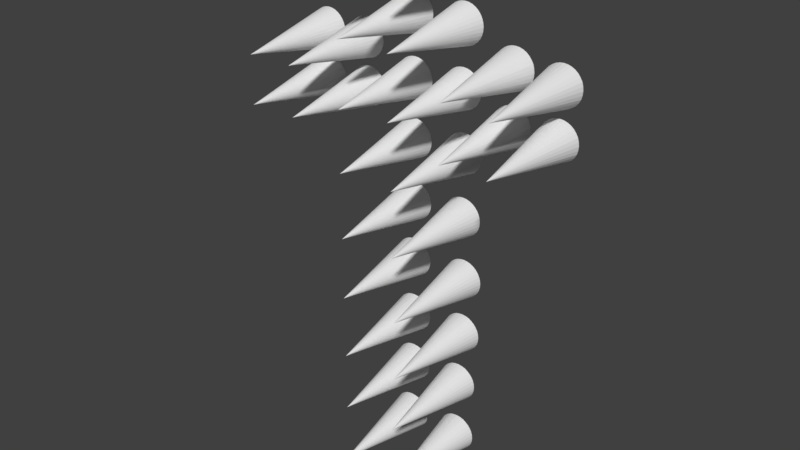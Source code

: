# Source: bodlje_za_krst.blend  (saved by Blender 2.79.0; exported with 4.5.12 LTS)
import bpy
from mathutils import Matrix  # noqa: F401  (used for matrix-valued properties, if any)

bpy.ops.wm.read_factory_settings(use_empty=True)
scene = bpy.context.scene
scene.name = 'Scene'

# ---- collections
col_collection_1 = bpy.data.collections.new('Collection 1'); scene.collection.children.link(col_collection_1)

# ---- materials (node trees are filled in below, after node groups)
mat_material_004 = bpy.data.materials.new('Material.004')
mat_material_004.alpha_threshold = 0.0
mat_material_004.use_transparent_shadow = False
mat_material_004.roughness = 0.5
mat_material_004.specular_intensity = 0.5743

# ---- material node trees

# ---- world
world_world = bpy.data.worlds.new('World'); scene.world = world_world
world_world.color = (0.05088, 0.05088, 0.05088)
world_world.use_sun_shadow = False
world_world.sun_shadow_jitter_overblur = 0.0
world_world.cycles.sampling_method = 'MANUAL'

# ---- meshes
me_cone_023 = bpy.data.meshes.new('Cone.023')
me_cone_023.from_pydata([(0.0, 1.0, -1.0), (0.0, 0.0, 1.0), (0.1951, 0.9808, -1.0), (0.3827, 0.9239, -1.0), (0.5556, 0.8315, -1.0), (0.7071, 0.7071, -1.0), (0.8315, 0.5556, -1.0), (0.9239, 0.3827, -1.0), (0.9808, 0.1951, -1.0), (1.0, 7.55e-08, -1.0), (0.9808, -0.1951, -1.0), (0.9239, -0.3827, -1.0), (0.8315, -0.5556, -1.0), (0.7071, -0.7071, -1.0), (0.5556, -0.8315, -1.0), (0.3827, -0.9239, -1.0), (0.1951, -0.9808, -1.0), (-3.258e-07, -1.0, -1.0), (-0.1951, -0.9808, -1.0), (-0.3827, -0.9239, -1.0), (-0.5556, -0.8315, -1.0), (-0.7071, -0.7071, -1.0), (-0.8315, -0.5556, -1.0), (-0.9239, -0.3827, -1.0), (-0.9808, -0.1951, -1.0), (-1.0, 9.656e-07, -1.0), (-0.9808, 0.1951, -1.0), (-0.9239, 0.3827, -1.0), (-0.8315, 0.5556, -1.0), (-0.7071, 0.7071, -1.0), (-0.5556, 0.8315, -1.0), (-0.3827, 0.9239, -1.0), (-0.1951, 0.9808, -1.0), (2.379, 3.385, -1.009), (2.379, 2.385, 0.9912), (2.574, 3.365, -1.009), (2.762, 3.308, -1.009), (2.935, 3.216, -1.009), (3.086, 3.092, -1.009), (3.21, 2.94, -1.009), (3.303, 2.767, -1.009), (3.36, 2.58, -1.009), (3.379, 2.385, -1.009), (3.36, 2.19, -1.009), (3.303, 2.002, -1.009), (3.21, 1.829, -1.009), (3.086, 1.677, -1.009), (2.935, 1.553, -1.009), (2.762, 1.461, -1.009), (2.574, 1.404, -1.009), (2.379, 1.385, -1.009), (2.184, 1.404, -1.009), (1.996, 1.461, -1.009), (1.823, 1.553, -1.009), (1.672, 1.678, -1.009), (1.547, 1.829, -1.009), (1.455, 2.002, -1.009), (1.398, 2.19, -1.009), (1.379, 2.385, -1.009), (1.398, 2.58, -1.009), (1.455, 2.767, -1.009), (1.547, 2.94, -1.009), (1.672, 3.092, -1.009), (1.823, 3.216, -1.009), (1.996, 3.308, -1.009), (2.184, 3.365, -1.009), (-9.537e-07, 3.385, -1.009), (-9.537e-07, 2.385, 0.9912), (0.1951, 3.365, -1.009), (0.3827, 3.308, -1.009), (0.5556, 3.216, -1.009), (0.7071, 3.092, -1.009), (0.8315, 2.94, -1.009), (0.9239, 2.767, -1.009), (0.9808, 2.58, -1.009), (1.0, 2.385, -1.009), (0.9808, 2.19, -1.009), (0.9239, 2.002, -1.009), (0.8315, 1.829, -1.009), (0.7071, 1.677, -1.009), (0.5556, 1.553, -1.009), (0.3827, 1.461, -1.009), (0.1951, 1.404, -1.009), (-1.28e-06, 1.385, -1.009), (-0.1951, 1.404, -1.009), (-0.3827, 1.461, -1.009), (-0.5556, 1.553, -1.009), (-0.7071, 1.678, -1.009), (-0.8315, 1.829, -1.009), (-0.9239, 2.002, -1.009), (-0.9808, 2.19, -1.009), (-1.0, 2.385, -1.009), (-0.9808, 2.58, -1.009), (-0.9239, 2.767, -1.009), (-0.8315, 2.94, -1.009), (-0.7071, 3.092, -1.009), (-0.5556, 3.216, -1.009), (-0.3827, 3.308, -1.009), (-0.1951, 3.365, -1.009), (2.488, 1.0, -1.0), (2.488, 4.768e-07, 1.0), (2.683, 0.9808, -1.0), (2.871, 0.9239, -1.0), (3.043, 0.8315, -1.0), (3.195, 0.7071, -1.0), (3.319, 0.5556, -1.0), (3.412, 0.3827, -1.0), (3.469, 0.1951, -1.0), (3.488, 5.523e-07, -1.0), (3.469, -0.1951, -1.0), (3.412, -0.3827, -1.0), (3.319, -0.5556, -1.0), (3.195, -0.7071, -1.0), (3.043, -0.8315, -1.0), (2.871, -0.9239, -1.0), (2.683, -0.9808, -1.0), (2.488, -1.0, -1.0), (2.293, -0.9808, -1.0), (2.105, -0.9239, -1.0), (1.932, -0.8315, -1.0), (1.781, -0.7071, -1.0), (1.656, -0.5556, -1.0), (1.564, -0.3827, -1.0), (1.507, -0.1951, -1.0), (1.488, 1.442e-06, -1.0), (1.507, 0.1951, -1.0), (1.564, 0.3827, -1.0), (1.656, 0.5556, -1.0), (1.781, 0.7071, -1.0), (1.932, 0.8315, -1.0), (2.105, 0.9239, -1.0), (2.293, 0.9808, -1.0), (13.07, 3.441, -1.009), (13.07, 2.441, 0.991), (13.27, 3.421, -1.009), (13.45, 3.364, -1.009), (13.63, 3.272, -1.009), (13.78, 3.148, -1.009), (13.9, 2.996, -1.009), (14.0, 2.823, -1.009), (14.05, 2.636, -1.009), (14.07, 2.441, -1.009), (14.05, 2.245, -1.009), (14.0, 2.058, -1.009), (13.9, 1.885, -1.009), (13.78, 1.733, -1.009), (13.63, 1.609, -1.009), (13.45, 1.517, -1.009), (13.27, 1.46, -1.009), (13.07, 1.441, -1.009), (12.88, 1.46, -1.009), (12.69, 1.517, -1.009), (12.52, 1.609, -1.009), (12.36, 1.733, -1.009), (12.24, 1.885, -1.009), (12.15, 2.058, -1.009), (12.09, 2.245, -1.009), (12.07, 2.441, -1.009), (12.09, 2.636, -1.009), (12.15, 2.823, -1.009), (12.24, 2.996, -1.009), (12.36, 3.148, -1.009), (12.52, 3.272, -1.009), (12.69, 3.364, -1.009), (12.88, 3.421, -1.009), (13.07, 1.0, -1.0), (13.07, 4.768e-07, 1.0), (13.27, 0.9808, -1.0), (13.45, 0.9239, -1.0), (13.63, 0.8315, -1.0), (13.78, 0.7071, -1.0), (13.9, 0.5556, -1.0), (14.0, 0.3827, -1.0), (14.05, 0.1951, -1.0), (14.07, 5.523e-07, -1.0), (14.05, -0.1951, -1.0), (14.0, -0.3827, -1.0), (13.9, -0.5556, -1.0), (13.78, -0.7071, -1.0), (13.63, -0.8315, -1.0), (13.45, -0.9239, -1.0), (13.27, -0.9808, -1.0), (13.07, -1.0, -1.0), (12.88, -0.9808, -1.0), (12.69, -0.9239, -1.0), (12.52, -0.8315, -1.0), (12.36, -0.7071, -1.0), (12.24, -0.5556, -1.0), (12.15, -0.3827, -1.0), (12.09, -0.1951, -1.0), (12.07, 1.442e-06, -1.0), (12.09, 0.1951, -1.0), (12.15, 0.3827, -1.0), (12.24, 0.5556, -1.0), (12.36, 0.7071, -1.0), (12.52, 0.8315, -1.0), (12.69, 0.9239, -1.0), (12.88, 0.9808, -1.0), (10.68, 3.67, -1.01), (10.68, 2.67, 0.9901), (10.88, 3.651, -1.01), (11.07, 3.594, -1.01), (11.24, 3.502, -1.01), (11.39, 3.377, -1.01), (11.51, 3.226, -1.01), (11.61, 3.053, -1.01), (11.66, 2.865, -1.01), (11.68, 2.67, -1.01), (11.66, 2.475, -1.01), (11.61, 2.287, -1.01), (11.51, 2.115, -1.01), (11.39, 1.963, -1.01), (11.24, 1.839, -1.01), (11.07, 1.746, -1.01), (10.88, 1.689, -1.01), (10.68, 1.67, -1.01), (10.49, 1.689, -1.01), (10.3, 1.746, -1.01), (10.13, 1.839, -1.01), (9.976, 1.963, -1.01), (9.852, 2.115, -1.01), (9.76, 2.287, -1.01), (9.703, 2.475, -1.01), (9.683, 2.67, -1.01), (9.703, 2.865, -1.01), (9.76, 3.053, -1.01), (9.852, 3.226, -1.01), (9.976, 3.377, -1.01), (10.13, 3.502, -1.01), (10.3, 3.594, -1.01), (10.49, 3.651, -1.01), (10.68, 1.0, -1.0), (10.68, 4.768e-07, 1.0), (10.88, 0.9808, -1.0), (11.07, 0.9239, -1.0), (11.24, 0.8315, -1.0), (11.39, 0.7071, -1.0), (11.51, 0.5556, -1.0), (11.61, 0.3827, -1.0), (11.66, 0.1951, -1.0), (11.68, 5.523e-07, -1.0), (11.66, -0.1951, -1.0), (11.61, -0.3827, -1.0), (11.51, -0.5556, -1.0), (11.39, -0.7071, -1.0), (11.24, -0.8315, -1.0), (11.07, -0.9239, -1.0), (10.88, -0.9808, -1.0), (10.68, -1.0, -1.0), (10.49, -0.9808, -1.0), (10.3, -0.9239, -1.0), (10.13, -0.8315, -1.0), (9.976, -0.7071, -1.0), (9.852, -0.5556, -1.0), (9.76, -0.3827, -1.0), (9.703, -0.1951, -1.0), (9.683, 1.442e-06, -1.0), (9.703, 0.1951, -1.0), (9.76, 0.3827, -1.0), (9.852, 0.5556, -1.0), (9.976, 0.7071, -1.0), (10.13, 0.8315, -1.0), (10.3, 0.9239, -1.0), (10.49, 0.9808, -1.0), (8.004, 2.148, -1.004), (8.004, 1.148, 0.9958), (8.199, 2.129, -1.004), (8.387, 2.072, -1.004), (8.56, 1.98, -1.004), (8.711, 1.856, -1.004), (8.836, 1.704, -1.004), (8.928, 1.531, -1.004), (8.985, 1.344, -1.004), (9.004, 1.148, -1.004), (8.985, 0.9533, -1.004), (8.928, 0.7658, -1.004), (8.836, 0.5929, -1.004), (8.711, 0.4413, -1.004), (8.56, 0.317, -1.004), (8.387, 0.2246, -1.004), (8.199, 0.1677, -1.004), (8.004, 0.1484, -1.004), (7.809, 0.1677, -1.004), (7.622, 0.2246, -1.004), (7.449, 0.317, -1.004), (7.297, 0.4413, -1.004), (7.173, 0.5929, -1.004), (7.08, 0.7658, -1.004), (7.023, 0.9533, -1.004), (7.004, 1.148, -1.004), (7.023, 1.344, -1.004), (7.08, 1.531, -1.004), (7.173, 1.704, -1.004), (7.297, 1.856, -1.004), (7.449, 1.98, -1.004), (7.622, 2.072, -1.004), (7.809, 2.129, -1.004), (8.004, 5.112, -1.015), (8.004, 4.112, 0.9848), (8.199, 5.093, -1.015), (8.387, 5.036, -1.015), (8.56, 4.944, -1.015), (8.711, 4.819, -1.015), (8.836, 4.668, -1.015), (8.928, 4.495, -1.015), (8.985, 4.307, -1.015), (9.004, 4.112, -1.015), (8.985, 3.917, -1.015), (8.928, 3.729, -1.015), (8.836, 3.557, -1.015), (8.711, 3.405, -1.015), (8.56, 3.281, -1.015), (8.387, 3.188, -1.015), (8.199, 3.131, -1.015), (8.004, 3.112, -1.015), (7.809, 3.131, -1.015), (7.622, 3.188, -1.015), (7.449, 3.281, -1.015), (7.297, 3.405, -1.015), (7.173, 3.557, -1.015), (7.08, 3.729, -1.015), (7.023, 3.917, -1.015), (7.004, 4.112, -1.015), (7.023, 4.307, -1.015), (7.08, 4.495, -1.015), (7.173, 4.668, -1.015), (7.297, 4.819, -1.015), (7.449, 4.944, -1.015), (7.622, 5.036, -1.015), (7.809, 5.093, -1.015), (8.004, 8.422, -1.027), (8.004, 7.422, 0.9726), (8.199, 8.403, -1.027), (8.387, 8.346, -1.027), (8.56, 8.253, -1.027), (8.711, 8.129, -1.027), (8.836, 7.977, -1.027), (8.928, 7.805, -1.027), (8.985, 7.617, -1.027), (9.004, 7.422, -1.027), (8.985, 7.227, -1.027), (8.928, 7.039, -1.027), (8.836, 6.866, -1.027), (8.711, 6.715, -1.027), (8.56, 6.59, -1.027), (8.387, 6.498, -1.027), (8.199, 6.441, -1.027), (8.004, 6.422, -1.027), (7.809, 6.441, -1.027), (7.622, 6.498, -1.027), (7.449, 6.59, -1.027), (7.297, 6.715, -1.027), (7.173, 6.866, -1.027), (7.08, 7.039, -1.027), (7.023, 7.227, -1.027), (7.004, 7.422, -1.027), (7.023, 7.617, -1.027), (7.08, 7.805, -1.027), (7.173, 7.977, -1.027), (7.297, 8.129, -1.027), (7.449, 8.253, -1.027), (7.622, 8.346, -1.027), (7.809, 8.403, -1.027), (5.278, 8.422, -1.027), (5.278, 7.422, 0.9726), (5.473, 8.403, -1.027), (5.66, 8.346, -1.027), (5.833, 8.253, -1.027), (5.985, 8.129, -1.027), (6.109, 7.977, -1.027), (6.201, 7.805, -1.027), (6.258, 7.617, -1.027), (6.278, 7.422, -1.027), (6.258, 7.227, -1.027), (6.201, 7.039, -1.027), (6.109, 6.866, -1.027), (5.985, 6.715, -1.027), (5.833, 6.59, -1.027), (5.66, 6.498, -1.027), (5.473, 6.441, -1.027), (5.278, 6.422, -1.027), (5.082, 6.441, -1.027), (4.895, 6.498, -1.027), (4.722, 6.59, -1.027), (4.57, 6.715, -1.027), (4.446, 6.866, -1.027), (4.354, 7.039, -1.027), (4.297, 7.227, -1.027), (4.278, 7.422, -1.027), (4.297, 7.617, -1.027), (4.354, 7.805, -1.027), (4.446, 7.977, -1.027), (4.57, 8.129, -1.027), (4.722, 8.253, -1.027), (4.895, 8.346, -1.027), (5.082, 8.403, -1.027), (5.278, 5.169, -1.015), (5.278, 4.169, 0.9846), (5.473, 5.15, -1.015), (5.66, 5.093, -1.015), (5.833, 5.001, -1.015), (5.985, 4.877, -1.015), (6.109, 4.725, -1.015), (6.201, 4.552, -1.015), (6.258, 4.365, -1.015), (6.278, 4.169, -1.015), (6.258, 3.974, -1.015), (6.201, 3.787, -1.015), (6.109, 3.614, -1.015), (5.985, 3.462, -1.015), (5.833, 3.338, -1.015), (5.66, 3.246, -1.015), (5.473, 3.189, -1.015), (5.278, 3.169, -1.015), (5.082, 3.189, -1.015), (4.895, 3.246, -1.015), (4.722, 3.338, -1.015), (4.57, 3.462, -1.015), (4.446, 3.614, -1.015), (4.354, 3.787, -1.015), (4.297, 3.974, -1.015), (4.278, 4.169, -1.015), (4.297, 4.365, -1.015), (4.354, 4.552, -1.015), (4.446, 4.725, -1.015), (4.57, 4.877, -1.015), (4.722, 5.001, -1.015), (4.895, 5.093, -1.015), (5.082, 5.15, -1.015), (5.278, 2.058, -1.004), (5.278, 1.058, 0.9961), (5.473, 2.039, -1.004), (5.66, 1.982, -1.004), (5.833, 1.89, -1.004), (5.985, 1.765, -1.004), (6.109, 1.614, -1.004), (6.201, 1.441, -1.004), (6.258, 1.253, -1.004), (6.278, 1.058, -1.004), (6.258, 0.8631, -1.004), (6.201, 0.6755, -1.004), (6.109, 0.5026, -1.004), (5.985, 0.3511, -1.004), (5.833, 0.2267, -1.004), (5.66, 0.1343, -1.004), (5.473, 0.07743, -1.004), (5.278, 0.05822, -1.004), (5.082, 0.07743, -1.004), (4.895, 0.1343, -1.004), (4.722, 0.2267, -1.004), (4.57, 0.3511, -1.004), (4.446, 0.5026, -1.004), (4.354, 0.6755, -1.004), (4.297, 0.8631, -1.004), (4.278, 1.058, -1.004), (4.297, 1.253, -1.004), (4.354, 1.441, -1.004), (4.446, 1.614, -1.004), (4.57, 1.765, -1.004), (4.722, 1.89, -1.004), (4.895, 1.982, -1.004), (5.082, 2.039, -1.004), (5.278, -0.9262, -0.9929), (5.278, -1.926, 1.007), (5.473, -0.9454, -0.9929), (5.66, -1.002, -0.9929), (5.833, -1.095, -0.9929), (5.985, -1.219, -0.9929), (6.109, -1.371, -0.9929), (6.201, -1.544, -0.9929), (6.258, -1.731, -0.9929), (6.278, -1.926, -0.9929), (6.258, -2.121, -0.9929), (6.201, -2.309, -0.9929), (6.109, -2.482, -0.9929), (5.985, -2.633, -0.9929), (5.833, -2.758, -0.9929), (5.66, -2.85, -0.9929), (5.473, -2.907, -0.9929), (5.278, -2.926, -0.9929), (5.082, -2.907, -0.9929), (4.895, -2.85, -0.9929), (4.722, -2.758, -0.9929), (4.57, -2.633, -0.9929), (4.446, -2.482, -0.9929), (4.354, -2.309, -0.9929), (4.297, -2.121, -0.9929), (4.278, -1.926, -0.9929), (4.297, -1.731, -0.9929), (4.354, -1.544, -0.9929), (4.446, -1.371, -0.9929), (4.57, -1.219, -0.9929), (4.722, -1.095, -0.9929), (4.895, -1.002, -0.9929), (5.082, -0.9454, -0.9929), (8.175, -0.9262, -0.9929), (8.175, -1.926, 1.007), (8.37, -0.9454, -0.9929), (8.558, -1.002, -0.9929), (8.731, -1.095, -0.9929), (8.882, -1.219, -0.9929), (9.007, -1.371, -0.9929), (9.099, -1.544, -0.9929), (9.156, -1.731, -0.9929), (9.175, -1.926, -0.9929), (9.156, -2.121, -0.9929), (9.099, -2.309, -0.9929), (9.007, -2.482, -0.9929), (8.882, -2.633, -0.9929), (8.731, -2.758, -0.9929), (8.558, -2.85, -0.9929), (8.37, -2.907, -0.9929), (8.175, -2.926, -0.9929), (7.98, -2.907, -0.9929), (7.792, -2.85, -0.9929), (7.62, -2.758, -0.9929), (7.468, -2.633, -0.9929), (7.344, -2.482, -0.9929), (7.251, -2.309, -0.9929), (7.194, -2.121, -0.9929), (7.175, -1.926, -0.9929), (7.194, -1.731, -0.9929), (7.251, -1.544, -0.9929), (7.344, -1.371, -0.9929), (7.468, -1.219, -0.9929), (7.62, -1.095, -0.9929), (7.792, -1.002, -0.9929), (7.98, -0.9454, -0.9929), (8.175, -4.158, -0.981), (8.175, -5.158, 1.019), (8.37, -4.177, -0.981), (8.558, -4.234, -0.981), (8.731, -4.326, -0.981), (8.882, -4.451, -0.981), (9.007, -4.602, -0.981), (9.099, -4.775, -0.981), (9.156, -4.963, -0.981), (9.175, -5.158, -0.981), (9.156, -5.353, -0.981), (9.099, -5.54, -0.981), (9.007, -5.713, -0.981), (8.882, -5.865, -0.981), (8.731, -5.989, -0.981), (8.558, -6.082, -0.981), (8.37, -6.139, -0.981), (8.175, -6.158, -0.981), (7.98, -6.139, -0.981), (7.792, -6.082, -0.981), (7.62, -5.989, -0.981), (7.468, -5.865, -0.981), (7.344, -5.713, -0.981), (7.251, -5.54, -0.981), (7.194, -5.353, -0.981), (7.175, -5.158, -0.981), (7.194, -4.963, -0.981), (7.251, -4.775, -0.981), (7.344, -4.602, -0.981), (7.468, -4.451, -0.981), (7.62, -4.326, -0.981), (7.792, -4.234, -0.981), (7.98, -4.177, -0.981), (5.296, -4.158, -0.981), (5.296, -5.158, 1.019), (5.491, -4.177, -0.981), (5.679, -4.234, -0.981), (5.852, -4.326, -0.981), (6.003, -4.451, -0.981), (6.128, -4.602, -0.981), (6.22, -4.775, -0.981), (6.277, -4.963, -0.981), (6.296, -5.158, -0.981), (6.277, -5.353, -0.981), (6.22, -5.54, -0.981), (6.128, -5.713, -0.981), (6.003, -5.865, -0.981), (5.852, -5.989, -0.981), (5.679, -6.082, -0.981), (5.491, -6.139, -0.981), (5.296, -6.158, -0.981), (5.101, -6.139, -0.981), (4.914, -6.082, -0.981), (4.741, -5.989, -0.981), (4.589, -5.865, -0.981), (4.465, -5.713, -0.981), (4.372, -5.54, -0.981), (4.316, -5.353, -0.981), (4.296, -5.158, -0.981), (4.316, -4.963, -0.981), (4.372, -4.775, -0.981), (4.465, -4.602, -0.981), (4.589, -4.451, -0.981), (4.741, -4.326, -0.981), (4.914, -4.234, -0.981), (5.101, -4.177, -0.981), (5.296, -7.266, -0.9695), (5.296, -8.266, 1.031), (5.491, -7.285, -0.9695), (5.679, -7.342, -0.9695), (5.852, -7.435, -0.9695), (6.003, -7.559, -0.9695), (6.128, -7.71, -0.9695), (6.22, -7.883, -0.9695), (6.277, -8.071, -0.9695), (6.296, -8.266, -0.9695), (6.277, -8.461, -0.9695), (6.22, -8.649, -0.9695), (6.128, -8.822, -0.9695), (6.003, -8.973, -0.9695), (5.852, -9.098, -0.9695), (5.679, -9.19, -0.9695), (5.491, -9.247, -0.9695), (5.296, -9.266, -0.9695), (5.101, -9.247, -0.9695), (4.914, -9.19, -0.9695), (4.741, -9.098, -0.9695), (4.589, -8.973, -0.9695), (4.465, -8.822, -0.9695), (4.372, -8.649, -0.9695), (4.316, -8.461, -0.9695), (4.296, -8.266, -0.9695), (4.316, -8.071, -0.9695), (4.372, -7.883, -0.9695), (4.465, -7.71, -0.9695), (4.589, -7.559, -0.9695), (4.741, -7.435, -0.9695), (4.914, -7.342, -0.9695), (5.101, -7.285, -0.9695), (8.331, -7.403, -0.969), (8.331, -8.403, 1.031), (8.526, -7.422, -0.969), (8.713, -7.479, -0.969), (8.886, -7.572, -0.969), (9.038, -7.696, -0.969), (9.162, -7.848, -0.969), (9.254, -8.021, -0.969), (9.311, -8.208, -0.969), (9.331, -8.403, -0.969), (9.311, -8.598, -0.969), (9.254, -8.786, -0.969), (9.162, -8.959, -0.969), (9.038, -9.11, -0.969), (8.886, -9.235, -0.969), (8.713, -9.327, -0.969), (8.526, -9.384, -0.969), (8.331, -9.403, -0.969), (8.135, -9.384, -0.969), (7.948, -9.327, -0.969), (7.775, -9.235, -0.969), (7.623, -9.11, -0.969), (7.499, -8.959, -0.969), (7.407, -8.786, -0.969), (7.35, -8.598, -0.969), (7.331, -8.403, -0.969), (7.35, -8.208, -0.969), (7.407, -8.021, -0.969), (7.499, -7.848, -0.969), (7.623, -7.696, -0.969), (7.775, -7.572, -0.969), (7.948, -7.479, -0.969), (8.135, -7.422, -0.969), (8.331, -10.44, -0.9578), (8.331, -11.44, 1.042), (8.526, -10.46, -0.9578), (8.713, -10.51, -0.9578), (8.886, -10.61, -0.9578), (9.038, -10.73, -0.9578), (9.162, -10.88, -0.9578), (9.254, -11.05, -0.9578), (9.311, -11.24, -0.9578), (9.331, -11.44, -0.9578), (9.311, -11.63, -0.9578), (9.254, -11.82, -0.9578), (9.162, -11.99, -0.9578), (9.038, -12.14, -0.9578), (8.886, -12.27, -0.9578), (8.713, -12.36, -0.9578), (8.526, -12.42, -0.9578), (8.331, -12.44, -0.9578), (8.135, -12.42, -0.9578), (7.948, -12.36, -0.9578), (7.775, -12.27, -0.9578), (7.623, -12.14, -0.9578), (7.499, -11.99, -0.9578), (7.407, -11.82, -0.9578), (7.35, -11.63, -0.9578), (7.331, -11.44, -0.9578), (7.35, -11.24, -0.9578), (7.407, -11.05, -0.9578), (7.499, -10.88, -0.9578), (7.623, -10.73, -0.9578), (7.775, -10.61, -0.9578), (7.948, -10.51, -0.9578), (8.135, -10.46, -0.9578), (5.337, -10.44, -0.9578), (5.337, -11.44, 1.042), (5.532, -10.46, -0.9578), (5.72, -10.51, -0.9578), (5.893, -10.61, -0.9578), (6.044, -10.73, -0.9578), (6.169, -10.88, -0.9578), (6.261, -11.05, -0.9578), (6.318, -11.24, -0.9578), (6.337, -11.44, -0.9578), (6.318, -11.63, -0.9578), (6.261, -11.82, -0.9578), (6.169, -11.99, -0.9578), (6.044, -12.14, -0.9578), (5.893, -12.27, -0.9578), (5.72, -12.36, -0.9578), (5.532, -12.42, -0.9578), (5.337, -12.44, -0.9578), (5.142, -12.42, -0.9578), (4.955, -12.36, -0.9578), (4.782, -12.27, -0.9578), (4.63, -12.14, -0.9578), (4.506, -11.99, -0.9578), (4.413, -11.82, -0.9578), (4.357, -11.63, -0.9578), (4.337, -11.44, -0.9578), (4.357, -11.24, -0.9578), (4.413, -11.05, -0.9578), (4.506, -10.88, -0.9578), (4.63, -10.73, -0.9578), (4.782, -10.61, -0.9578), (4.955, -10.51, -0.9578), (5.142, -10.46, -0.9578), (5.337, -13.43, -0.9468), (5.337, -14.43, 1.053), (5.532, -13.45, -0.9468), (5.72, -13.5, -0.9468), (5.893, -13.6, -0.9468), (6.044, -13.72, -0.9468), (6.169, -13.87, -0.9468), (6.261, -14.04, -0.9468), (6.318, -14.23, -0.9468), (6.337, -14.43, -0.9468), (6.318, -14.62, -0.9468), (6.261, -14.81, -0.9468), (6.169, -14.98, -0.9468), (6.044, -15.13, -0.9468), (5.893, -15.26, -0.9468), (5.72, -15.35, -0.9468), (5.532, -15.41, -0.9468), (5.337, -15.43, -0.9468), (5.142, -15.41, -0.9468), (4.955, -15.35, -0.9468), (4.782, -15.26, -0.9468), (4.63, -15.13, -0.9468), (4.506, -14.98, -0.9468), (4.413, -14.81, -0.9468), (4.357, -14.62, -0.9468), (4.337, -14.43, -0.9468), (4.357, -14.23, -0.9468), (4.413, -14.04, -0.9468), (4.506, -13.87, -0.9468), (4.63, -13.72, -0.9468), (4.782, -13.6, -0.9468), (4.955, -13.5, -0.9468), (5.142, -13.45, -0.9468), (8.185, -13.43, -0.9468), (8.185, -14.43, 1.053), (8.38, -13.45, -0.9468), (8.567, -13.5, -0.9468), (8.74, -13.6, -0.9468), (8.892, -13.72, -0.9468), (9.016, -13.87, -0.9468), (9.109, -14.04, -0.9468), (9.166, -14.23, -0.9468), (9.185, -14.43, -0.9468), (9.166, -14.62, -0.9468), (9.109, -14.81, -0.9468), (9.016, -14.98, -0.9468), (8.892, -15.13, -0.9468), (8.74, -15.26, -0.9468), (8.567, -15.35, -0.9468), (8.38, -15.41, -0.9468), (8.185, -15.43, -0.9468), (7.99, -15.41, -0.9468), (7.802, -15.35, -0.9468), (7.629, -15.26, -0.9468), (7.478, -15.13, -0.9468), (7.353, -14.98, -0.9468), (7.261, -14.81, -0.9468), (7.204, -14.62, -0.9468), (7.185, -14.43, -0.9468), (7.204, -14.23, -0.9468), (7.261, -14.04, -0.9468), (7.353, -13.87, -0.9468), (7.478, -13.72, -0.9468), (7.629, -13.6, -0.9468), (7.802, -13.5, -0.9468), (7.99, -13.45, -0.9468), (8.185, -16.58, -0.9351), (8.185, -17.58, 1.065), (8.38, -16.6, -0.9351), (8.567, -16.65, -0.9351), (8.74, -16.75, -0.9351), (8.892, -16.87, -0.9351), (9.016, -17.02, -0.9351), (9.109, -17.19, -0.9351), (9.166, -17.38, -0.9351), (9.185, -17.58, -0.9351), (9.166, -17.77, -0.9351), (9.109, -17.96, -0.9351), (9.016, -18.13, -0.9351), (8.892, -18.28, -0.9351), (8.74, -18.41, -0.9351), (8.567, -18.5, -0.9351), (8.38, -18.56, -0.9351), (8.185, -18.58, -0.9351), (7.99, -18.56, -0.9351), (7.802, -18.5, -0.9351), (7.629, -18.41, -0.9351), (7.478, -18.28, -0.9351), (7.353, -18.13, -0.9351), (7.261, -17.96, -0.9351), (7.204, -17.77, -0.9351), (7.185, -17.58, -0.9351), (7.204, -17.38, -0.9351), (7.261, -17.19, -0.9351), (7.353, -17.02, -0.9351), (7.478, -16.87, -0.9351), (7.629, -16.75, -0.9351), (7.802, -16.65, -0.9351), (7.99, -16.6, -0.9351), (5.248, -16.58, -0.9351), (5.248, -17.58, 1.065), (5.443, -16.6, -0.9351), (5.631, -16.65, -0.9351), (5.803, -16.75, -0.9351), (5.955, -16.87, -0.9351), (6.079, -17.02, -0.9351), (6.172, -17.19, -0.9351), (6.229, -17.38, -0.9351), (6.248, -17.58, -0.9351), (6.229, -17.77, -0.9351), (6.172, -17.96, -0.9351), (6.079, -18.13, -0.9351), (5.955, -18.28, -0.9351), (5.803, -18.41, -0.9351), (5.631, -18.5, -0.9351), (5.443, -18.56, -0.9351), (5.248, -18.58, -0.9351), (5.053, -18.56, -0.9351), (4.865, -18.5, -0.9351), (4.692, -18.41, -0.9351), (4.541, -18.28, -0.9351), (4.416, -18.13, -0.9351), (4.324, -17.96, -0.9351), (4.267, -17.77, -0.9351), (4.248, -17.58, -0.9351), (4.267, -17.38, -0.9351), (4.324, -17.19, -0.9351), (4.416, -17.02, -0.9351), (4.541, -16.87, -0.9351), (4.692, -16.75, -0.9351), (4.865, -16.65, -0.9351), (5.053, -16.6, -0.9351)], [], [(0, 1, 2), (2, 1, 3), (3, 1, 4), (4, 1, 5), (5, 1, 6), (6, 1, 7), (7, 1, 8), (8, 1, 9), (9, 1, 10), (10, 1, 11), (11, 1, 12), (12, 1, 13), (13, 1, 14), (14, 1, 15), (15, 1, 16), (16, 1, 17), (17, 1, 18), (18, 1, 19), (19, 1, 20), (20, 1, 21), (21, 1, 22), (22, 1, 23), (23, 1, 24), (24, 1, 25), (25, 1, 26), (26, 1, 27), (27, 1, 28), (28, 1, 29), (29, 1, 30), (30, 1, 31), (31, 1, 32), (32, 1, 0), (0, 2, 3, 4, 5, 6, 7, 8, 9, 10, 11, 12, 13, 14, 15, 16, 17, 18, 19, 20, 21, 22, 23, 24, 25, 26, 27, 28, 29, 30, 31, 32), (33, 34, 35), (35, 34, 36), (36, 34, 37), (37, 34, 38), (38, 34, 39), (39, 34, 40), (40, 34, 41), (41, 34, 42), (42, 34, 43), (43, 34, 44), (44, 34, 45), (45, 34, 46), (46, 34, 47), (47, 34, 48), (48, 34, 49), (49, 34, 50), (50, 34, 51), (51, 34, 52), (52, 34, 53), (53, 34, 54), (54, 34, 55), (55, 34, 56), (56, 34, 57), (57, 34, 58), (58, 34, 59), (59, 34, 60), (60, 34, 61), (61, 34, 62), (62, 34, 63), (63, 34, 64), (64, 34, 65), (65, 34, 33), (33, 35, 36, 37, 38, 39, 40, 41, 42, 43, 44, 45, 46, 47, 48, 49, 50, 51, 52, 53, 54, 55, 56, 57, 58, 59, 60, 61, 62, 63, 64, 65), (66, 67, 68), (68, 67, 69), (69, 67, 70), (70, 67, 71), (71, 67, 72), (72, 67, 73), (73, 67, 74), (74, 67, 75), (75, 67, 76), (76, 67, 77), (77, 67, 78), (78, 67, 79), (79, 67, 80), (80, 67, 81), (81, 67, 82), (82, 67, 83), (83, 67, 84), (84, 67, 85), (85, 67, 86), (86, 67, 87), (87, 67, 88), (88, 67, 89), (89, 67, 90), (90, 67, 91), (91, 67, 92), (92, 67, 93), (93, 67, 94), (94, 67, 95), (95, 67, 96), (96, 67, 97), (97, 67, 98), (98, 67, 66), (66, 68, 69, 70, 71, 72, 73, 74, 75, 76, 77, 78, 79, 80, 81, 82, 83, 84, 85, 86, 87, 88, 89, 90, 91, 92, 93, 94, 95, 96, 97, 98), (99, 100, 101), (101, 100, 102), (102, 100, 103), (103, 100, 104), (104, 100, 105), (105, 100, 106), (106, 100, 107), (107, 100, 108), (108, 100, 109), (109, 100, 110), (110, 100, 111), (111, 100, 112), (112, 100, 113), (113, 100, 114), (114, 100, 115), (115, 100, 116), (116, 100, 117), (117, 100, 118), (118, 100, 119), (119, 100, 120), (120, 100, 121), (121, 100, 122), (122, 100, 123), (123, 100, 124), (124, 100, 125), (125, 100, 126), (126, 100, 127), (127, 100, 128), (128, 100, 129), (129, 100, 130), (130, 100, 131), (131, 100, 99), (99, 101, 102, 103, 104, 105, 106, 107, 108, 109, 110, 111, 112, 113, 114, 115, 116, 117, 118, 119, 120, 121, 122, 123, 124, 125, 126, 127, 128, 129, 130, 131), (132, 133, 134), (134, 133, 135), (135, 133, 136), (136, 133, 137), (137, 133, 138), (138, 133, 139), (139, 133, 140), (140, 133, 141), (141, 133, 142), (142, 133, 143), (143, 133, 144), (144, 133, 145), (145, 133, 146), (146, 133, 147), (147, 133, 148), (148, 133, 149), (149, 133, 150), (150, 133, 151), (151, 133, 152), (152, 133, 153), (153, 133, 154), (154, 133, 155), (155, 133, 156), (156, 133, 157), (157, 133, 158), (158, 133, 159), (159, 133, 160), (160, 133, 161), (161, 133, 162), (162, 133, 163), (163, 133, 164), (164, 133, 132), (132, 134, 135, 136, 137, 138, 139, 140, 141, 142, 143, 144, 145, 146, 147, 148, 149, 150, 151, 152, 153, 154, 155, 156, 157, 158, 159, 160, 161, 162, 163, 164), (165, 166, 167), (167, 166, 168), (168, 166, 169), (169, 166, 170), (170, 166, 171), (171, 166, 172), (172, 166, 173), (173, 166, 174), (174, 166, 175), (175, 166, 176), (176, 166, 177), (177, 166, 178), (178, 166, 179), (179, 166, 180), (180, 166, 181), (181, 166, 182), (182, 166, 183), (183, 166, 184), (184, 166, 185), (185, 166, 186), (186, 166, 187), (187, 166, 188), (188, 166, 189), (189, 166, 190), (190, 166, 191), (191, 166, 192), (192, 166, 193), (193, 166, 194), (194, 166, 195), (195, 166, 196), (196, 166, 197), (197, 166, 165), (165, 167, 168, 169, 170, 171, 172, 173, 174, 175, 176, 177, 178, 179, 180, 181, 182, 183, 184, 185, 186, 187, 188, 189, 190, 191, 192, 193, 194, 195, 196, 197), (198, 199, 200), (200, 199, 201), (201, 199, 202), (202, 199, 203), (203, 199, 204), (204, 199, 205), (205, 199, 206), (206, 199, 207), (207, 199, 208), (208, 199, 209), (209, 199, 210), (210, 199, 211), (211, 199, 212), (212, 199, 213), (213, 199, 214), (214, 199, 215), (215, 199, 216), (216, 199, 217), (217, 199, 218), (218, 199, 219), (219, 199, 220), (220, 199, 221), (221, 199, 222), (222, 199, 223), (223, 199, 224), (224, 199, 225), (225, 199, 226), (226, 199, 227), (227, 199, 228), (228, 199, 229), (229, 199, 230), (230, 199, 198), (198, 200, 201, 202, 203, 204, 205, 206, 207, 208, 209, 210, 211, 212, 213, 214, 215, 216, 217, 218, 219, 220, 221, 222, 223, 224, 225, 226, 227, 228, 229, 230), (231, 232, 233), (233, 232, 234), (234, 232, 235), (235, 232, 236), (236, 232, 237), (237, 232, 238), (238, 232, 239), (239, 232, 240), (240, 232, 241), (241, 232, 242), (242, 232, 243), (243, 232, 244), (244, 232, 245), (245, 232, 246), (246, 232, 247), (247, 232, 248), (248, 232, 249), (249, 232, 250), (250, 232, 251), (251, 232, 252), (252, 232, 253), (253, 232, 254), (254, 232, 255), (255, 232, 256), (256, 232, 257), (257, 232, 258), (258, 232, 259), (259, 232, 260), (260, 232, 261), (261, 232, 262), (262, 232, 263), (263, 232, 231), (231, 233, 234, 235, 236, 237, 238, 239, 240, 241, 242, 243, 244, 245, 246, 247, 248, 249, 250, 251, 252, 253, 254, 255, 256, 257, 258, 259, 260, 261, 262, 263), (264, 265, 266), (266, 265, 267), (267, 265, 268), (268, 265, 269), (269, 265, 270), (270, 265, 271), (271, 265, 272), (272, 265, 273), (273, 265, 274), (274, 265, 275), (275, 265, 276), (276, 265, 277), (277, 265, 278), (278, 265, 279), (279, 265, 280), (280, 265, 281), (281, 265, 282), (282, 265, 283), (283, 265, 284), (284, 265, 285), (285, 265, 286), (286, 265, 287), (287, 265, 288), (288, 265, 289), (289, 265, 290), (290, 265, 291), (291, 265, 292), (292, 265, 293), (293, 265, 294), (294, 265, 295), (295, 265, 296), (296, 265, 264), (264, 266, 267, 268, 269, 270, 271, 272, 273, 274, 275, 276, 277, 278, 279, 280, 281, 282, 283, 284, 285, 286, 287, 288, 289, 290, 291, 292, 293, 294, 295, 296), (297, 298, 299), (299, 298, 300), (300, 298, 301), (301, 298, 302), (302, 298, 303), (303, 298, 304), (304, 298, 305), (305, 298, 306), (306, 298, 307), (307, 298, 308), (308, 298, 309), (309, 298, 310), (310, 298, 311), (311, 298, 312), (312, 298, 313), (313, 298, 314), (314, 298, 315), (315, 298, 316), (316, 298, 317), (317, 298, 318), (318, 298, 319), (319, 298, 320), (320, 298, 321), (321, 298, 322), (322, 298, 323), (323, 298, 324), (324, 298, 325), (325, 298, 326), (326, 298, 327), (327, 298, 328), (328, 298, 329), (329, 298, 297), (297, 299, 300, 301, 302, 303, 304, 305, 306, 307, 308, 309, 310, 311, 312, 313, 314, 315, 316, 317, 318, 319, 320, 321, 322, 323, 324, 325, 326, 327, 328, 329), (330, 331, 332), (332, 331, 333), (333, 331, 334), (334, 331, 335), (335, 331, 336), (336, 331, 337), (337, 331, 338), (338, 331, 339), (339, 331, 340), (340, 331, 341), (341, 331, 342), (342, 331, 343), (343, 331, 344), (344, 331, 345), (345, 331, 346), (346, 331, 347), (347, 331, 348), (348, 331, 349), (349, 331, 350), (350, 331, 351), (351, 331, 352), (352, 331, 353), (353, 331, 354), (354, 331, 355), (355, 331, 356), (356, 331, 357), (357, 331, 358), (358, 331, 359), (359, 331, 360), (360, 331, 361), (361, 331, 362), (362, 331, 330), (330, 332, 333, 334, 335, 336, 337, 338, 339, 340, 341, 342, 343, 344, 345, 346, 347, 348, 349, 350, 351, 352, 353, 354, 355, 356, 357, 358, 359, 360, 361, 362), (363, 364, 365), (365, 364, 366), (366, 364, 367), (367, 364, 368), (368, 364, 369), (369, 364, 370), (370, 364, 371), (371, 364, 372), (372, 364, 373), (373, 364, 374), (374, 364, 375), (375, 364, 376), (376, 364, 377), (377, 364, 378), (378, 364, 379), (379, 364, 380), (380, 364, 381), (381, 364, 382), (382, 364, 383), (383, 364, 384), (384, 364, 385), (385, 364, 386), (386, 364, 387), (387, 364, 388), (388, 364, 389), (389, 364, 390), (390, 364, 391), (391, 364, 392), (392, 364, 393), (393, 364, 394), (394, 364, 395), (395, 364, 363), (363, 365, 366, 367, 368, 369, 370, 371, 372, 373, 374, 375, 376, 377, 378, 379, 380, 381, 382, 383, 384, 385, 386, 387, 388, 389, 390, 391, 392, 393, 394, 395), (396, 397, 398), (398, 397, 399), (399, 397, 400), (400, 397, 401), (401, 397, 402), (402, 397, 403), (403, 397, 404), (404, 397, 405), (405, 397, 406), (406, 397, 407), (407, 397, 408), (408, 397, 409), (409, 397, 410), (410, 397, 411), (411, 397, 412), (412, 397, 413), (413, 397, 414), (414, 397, 415), (415, 397, 416), (416, 397, 417), (417, 397, 418), (418, 397, 419), (419, 397, 420), (420, 397, 421), (421, 397, 422), (422, 397, 423), (423, 397, 424), (424, 397, 425), (425, 397, 426), (426, 397, 427), (427, 397, 428), (428, 397, 396), (396, 398, 399, 400, 401, 402, 403, 404, 405, 406, 407, 408, 409, 410, 411, 412, 413, 414, 415, 416, 417, 418, 419, 420, 421, 422, 423, 424, 425, 426, 427, 428), (429, 430, 431), (431, 430, 432), (432, 430, 433), (433, 430, 434), (434, 430, 435), (435, 430, 436), (436, 430, 437), (437, 430, 438), (438, 430, 439), (439, 430, 440), (440, 430, 441), (441, 430, 442), (442, 430, 443), (443, 430, 444), (444, 430, 445), (445, 430, 446), (446, 430, 447), (447, 430, 448), (448, 430, 449), (449, 430, 450), (450, 430, 451), (451, 430, 452), (452, 430, 453), (453, 430, 454), (454, 430, 455), (455, 430, 456), (456, 430, 457), (457, 430, 458), (458, 430, 459), (459, 430, 460), (460, 430, 461), (461, 430, 429), (429, 431, 432, 433, 434, 435, 436, 437, 438, 439, 440, 441, 442, 443, 444, 445, 446, 447, 448, 449, 450, 451, 452, 453, 454, 455, 456, 457, 458, 459, 460, 461), (462, 463, 464), (464, 463, 465), (465, 463, 466), (466, 463, 467), (467, 463, 468), (468, 463, 469), (469, 463, 470), (470, 463, 471), (471, 463, 472), (472, 463, 473), (473, 463, 474), (474, 463, 475), (475, 463, 476), (476, 463, 477), (477, 463, 478), (478, 463, 479), (479, 463, 480), (480, 463, 481), (481, 463, 482), (482, 463, 483), (483, 463, 484), (484, 463, 485), (485, 463, 486), (486, 463, 487), (487, 463, 488), (488, 463, 489), (489, 463, 490), (490, 463, 491), (491, 463, 492), (492, 463, 493), (493, 463, 494), (494, 463, 462), (462, 464, 465, 466, 467, 468, 469, 470, 471, 472, 473, 474, 475, 476, 477, 478, 479, 480, 481, 482, 483, 484, 485, 486, 487, 488, 489, 490, 491, 492, 493, 494), (495, 496, 497), (497, 496, 498), (498, 496, 499), (499, 496, 500), (500, 496, 501), (501, 496, 502), (502, 496, 503), (503, 496, 504), (504, 496, 505), (505, 496, 506), (506, 496, 507), (507, 496, 508), (508, 496, 509), (509, 496, 510), (510, 496, 511), (511, 496, 512), (512, 496, 513), (513, 496, 514), (514, 496, 515), (515, 496, 516), (516, 496, 517), (517, 496, 518), (518, 496, 519), (519, 496, 520), (520, 496, 521), (521, 496, 522), (522, 496, 523), (523, 496, 524), (524, 496, 525), (525, 496, 526), (526, 496, 527), (527, 496, 495), (495, 497, 498, 499, 500, 501, 502, 503, 504, 505, 506, 507, 508, 509, 510, 511, 512, 513, 514, 515, 516, 517, 518, 519, 520, 521, 522, 523, 524, 525, 526, 527), (528, 529, 530), (530, 529, 531), (531, 529, 532), (532, 529, 533), (533, 529, 534), (534, 529, 535), (535, 529, 536), (536, 529, 537), (537, 529, 538), (538, 529, 539), (539, 529, 540), (540, 529, 541), (541, 529, 542), (542, 529, 543), (543, 529, 544), (544, 529, 545), (545, 529, 546), (546, 529, 547), (547, 529, 548), (548, 529, 549), (549, 529, 550), (550, 529, 551), (551, 529, 552), (552, 529, 553), (553, 529, 554), (554, 529, 555), (555, 529, 556), (556, 529, 557), (557, 529, 558), (558, 529, 559), (559, 529, 560), (560, 529, 528), (528, 530, 531, 532, 533, 534, 535, 536, 537, 538, 539, 540, 541, 542, 543, 544, 545, 546, 547, 548, 549, 550, 551, 552, 553, 554, 555, 556, 557, 558, 559, 560), (561, 562, 563), (563, 562, 564), (564, 562, 565), (565, 562, 566), (566, 562, 567), (567, 562, 568), (568, 562, 569), (569, 562, 570), (570, 562, 571), (571, 562, 572), (572, 562, 573), (573, 562, 574), (574, 562, 575), (575, 562, 576), (576, 562, 577), (577, 562, 578), (578, 562, 579), (579, 562, 580), (580, 562, 581), (581, 562, 582), (582, 562, 583), (583, 562, 584), (584, 562, 585), (585, 562, 586), (586, 562, 587), (587, 562, 588), (588, 562, 589), (589, 562, 590), (590, 562, 591), (591, 562, 592), (592, 562, 593), (593, 562, 561), (561, 563, 564, 565, 566, 567, 568, 569, 570, 571, 572, 573, 574, 575, 576, 577, 578, 579, 580, 581, 582, 583, 584, 585, 586, 587, 588, 589, 590, 591, 592, 593), (594, 595, 596), (596, 595, 597), (597, 595, 598), (598, 595, 599), (599, 595, 600), (600, 595, 601), (601, 595, 602), (602, 595, 603), (603, 595, 604), (604, 595, 605), (605, 595, 606), (606, 595, 607), (607, 595, 608), (608, 595, 609), (609, 595, 610), (610, 595, 611), (611, 595, 612), (612, 595, 613), (613, 595, 614), (614, 595, 615), (615, 595, 616), (616, 595, 617), (617, 595, 618), (618, 595, 619), (619, 595, 620), (620, 595, 621), (621, 595, 622), (622, 595, 623), (623, 595, 624), (624, 595, 625), (625, 595, 626), (626, 595, 594), (594, 596, 597, 598, 599, 600, 601, 602, 603, 604, 605, 606, 607, 608, 609, 610, 611, 612, 613, 614, 615, 616, 617, 618, 619, 620, 621, 622, 623, 624, 625, 626), (627, 628, 629), (629, 628, 630), (630, 628, 631), (631, 628, 632), (632, 628, 633), (633, 628, 634), (634, 628, 635), (635, 628, 636), (636, 628, 637), (637, 628, 638), (638, 628, 639), (639, 628, 640), (640, 628, 641), (641, 628, 642), (642, 628, 643), (643, 628, 644), (644, 628, 645), (645, 628, 646), (646, 628, 647), (647, 628, 648), (648, 628, 649), (649, 628, 650), (650, 628, 651), (651, 628, 652), (652, 628, 653), (653, 628, 654), (654, 628, 655), (655, 628, 656), (656, 628, 657), (657, 628, 658), (658, 628, 659), (659, 628, 627), (627, 629, 630, 631, 632, 633, 634, 635, 636, 637, 638, 639, 640, 641, 642, 643, 644, 645, 646, 647, 648, 649, 650, 651, 652, 653, 654, 655, 656, 657, 658, 659), (660, 661, 662), (662, 661, 663), (663, 661, 664), (664, 661, 665), (665, 661, 666), (666, 661, 667), (667, 661, 668), (668, 661, 669), (669, 661, 670), (670, 661, 671), (671, 661, 672), (672, 661, 673), (673, 661, 674), (674, 661, 675), (675, 661, 676), (676, 661, 677), (677, 661, 678), (678, 661, 679), (679, 661, 680), (680, 661, 681), (681, 661, 682), (682, 661, 683), (683, 661, 684), (684, 661, 685), (685, 661, 686), (686, 661, 687), (687, 661, 688), (688, 661, 689), (689, 661, 690), (690, 661, 691), (691, 661, 692), (692, 661, 660), (660, 662, 663, 664, 665, 666, 667, 668, 669, 670, 671, 672, 673, 674, 675, 676, 677, 678, 679, 680, 681, 682, 683, 684, 685, 686, 687, 688, 689, 690, 691, 692), (693, 694, 695), (695, 694, 696), (696, 694, 697), (697, 694, 698), (698, 694, 699), (699, 694, 700), (700, 694, 701), (701, 694, 702), (702, 694, 703), (703, 694, 704), (704, 694, 705), (705, 694, 706), (706, 694, 707), (707, 694, 708), (708, 694, 709), (709, 694, 710), (710, 694, 711), (711, 694, 712), (712, 694, 713), (713, 694, 714), (714, 694, 715), (715, 694, 716), (716, 694, 717), (717, 694, 718), (718, 694, 719), (719, 694, 720), (720, 694, 721), (721, 694, 722), (722, 694, 723), (723, 694, 724), (724, 694, 725), (725, 694, 693), (693, 695, 696, 697, 698, 699, 700, 701, 702, 703, 704, 705, 706, 707, 708, 709, 710, 711, 712, 713, 714, 715, 716, 717, 718, 719, 720, 721, 722, 723, 724, 725), (726, 727, 728), (728, 727, 729), (729, 727, 730), (730, 727, 731), (731, 727, 732), (732, 727, 733), (733, 727, 734), (734, 727, 735), (735, 727, 736), (736, 727, 737), (737, 727, 738), (738, 727, 739), (739, 727, 740), (740, 727, 741), (741, 727, 742), (742, 727, 743), (743, 727, 744), (744, 727, 745), (745, 727, 746), (746, 727, 747), (747, 727, 748), (748, 727, 749), (749, 727, 750), (750, 727, 751), (751, 727, 752), (752, 727, 753), (753, 727, 754), (754, 727, 755), (755, 727, 756), (756, 727, 757), (757, 727, 758), (758, 727, 726), (726, 728, 729, 730, 731, 732, 733, 734, 735, 736, 737, 738, 739, 740, 741, 742, 743, 744, 745, 746, 747, 748, 749, 750, 751, 752, 753, 754, 755, 756, 757, 758), (759, 760, 761), (761, 760, 762), (762, 760, 763), (763, 760, 764), (764, 760, 765), (765, 760, 766), (766, 760, 767), (767, 760, 768), (768, 760, 769), (769, 760, 770), (770, 760, 771), (771, 760, 772), (772, 760, 773), (773, 760, 774), (774, 760, 775), (775, 760, 776), (776, 760, 777), (777, 760, 778), (778, 760, 779), (779, 760, 780), (780, 760, 781), (781, 760, 782), (782, 760, 783), (783, 760, 784), (784, 760, 785), (785, 760, 786), (786, 760, 787), (787, 760, 788), (788, 760, 789), (789, 760, 790), (790, 760, 791), (791, 760, 759), (759, 761, 762, 763, 764, 765, 766, 767, 768, 769, 770, 771, 772, 773, 774, 775, 776, 777, 778, 779, 780, 781, 782, 783, 784, 785, 786, 787, 788, 789, 790, 791), (792, 793, 794), (794, 793, 795), (795, 793, 796), (796, 793, 797), (797, 793, 798), (798, 793, 799), (799, 793, 800), (800, 793, 801), (801, 793, 802), (802, 793, 803), (803, 793, 804), (804, 793, 805), (805, 793, 806), (806, 793, 807), (807, 793, 808), (808, 793, 809), (809, 793, 810), (810, 793, 811), (811, 793, 812), (812, 793, 813), (813, 793, 814), (814, 793, 815), (815, 793, 816), (816, 793, 817), (817, 793, 818), (818, 793, 819), (819, 793, 820), (820, 793, 821), (821, 793, 822), (822, 793, 823), (823, 793, 824), (824, 793, 792), (792, 794, 795, 796, 797, 798, 799, 800, 801, 802, 803, 804, 805, 806, 807, 808, 809, 810, 811, 812, 813, 814, 815, 816, 817, 818, 819, 820, 821, 822, 823, 824), (825, 826, 827), (827, 826, 828), (828, 826, 829), (829, 826, 830), (830, 826, 831), (831, 826, 832), (832, 826, 833), (833, 826, 834), (834, 826, 835), (835, 826, 836), (836, 826, 837), (837, 826, 838), (838, 826, 839), (839, 826, 840), (840, 826, 841), (841, 826, 842), (842, 826, 843), (843, 826, 844), (844, 826, 845), (845, 826, 846), (846, 826, 847), (847, 826, 848), (848, 826, 849), (849, 826, 850), (850, 826, 851), (851, 826, 852), (852, 826, 853), (853, 826, 854), (854, 826, 855), (855, 826, 856), (856, 826, 857), (857, 826, 825), (825, 827, 828, 829, 830, 831, 832, 833, 834, 835, 836, 837, 838, 839, 840, 841, 842, 843, 844, 845, 846, 847, 848, 849, 850, 851, 852, 853, 854, 855, 856, 857)])
_uv = me_cone_023.uv_layers.new(name='UVMap')
_uv.uv.foreach_set('vector', [0.6211, 0.5871, 0.6211, 0.6892, 0.6105, 0.587, 0.6105, 0.587, 0.6211, 0.6892, 0.5991, 0.5878, 0.5991, 0.5878, 0.6211, 0.6892, 0.5874, 0.5895, 0.5874, 0.5895, 0.6211, 0.6892, 0.5757, 0.5921, 0.5757, 0.5921, 0.6211, 0.6892, 0.5646, 0.5954, 0.5646, 0.5954, 0.6211, 0.6892, 0.5545, 0.5994, 0.5545, 0.5994, 0.6211, 0.6892, 0.5458, 0.6038, 0.5458, 0.6038, 0.6211, 0.6892, 0.5387, 0.6085, 0.4636, 0.3621, 0.546, 0.2814, 0.4707, 0.3668, 0.4707, 0.3668, 0.546, 0.2814, 0.4794, 0.3712, 0.4794, 0.3712, 0.546, 0.2814, 0.4896, 0.3752, 0.4896, 0.3752, 0.546, 0.2814, 0.5006, 0.3785, 0.5006, 0.3785, 0.546, 0.2814, 0.5123, 0.3811, 0.5123, 0.3811, 0.546, 0.2814, 0.524, 0.3828, 0.524, 0.3828, 0.546, 0.2814, 0.5354, 0.3836, 0.5354, 0.3836, 0.546, 0.2814, 0.546, 0.3835, 0.1946, 0.6673, 0.277, 0.5866, 0.2017, 0.6721, 0.2017, 0.6721, 0.277, 0.5866, 0.2105, 0.6765, 0.2105, 0.6765, 0.277, 0.5866, 0.2206, 0.6804, 0.2206, 0.6804, 0.277, 0.5866, 0.2317, 0.6837, 0.2317, 0.6837, 0.277, 0.5866, 0.2433, 0.6863, 0.2433, 0.6863, 0.277, 0.5866, 0.255, 0.688, 0.255, 0.688, 0.277, 0.5866, 0.2664, 0.6889, 0.2664, 0.6889, 0.277, 0.5866, 0.277, 0.6887, 0.3315, 0.7643, 0.3315, 0.8664, 0.3209, 0.7642, 0.3209, 0.7642, 0.3315, 0.8664, 0.3096, 0.765, 0.3096, 0.765, 0.3315, 0.8664, 0.2978, 0.7667, 0.2978, 0.7667, 0.3315, 0.8664, 0.2862, 0.7693, 0.2862, 0.7693, 0.3315, 0.8664, 0.2751, 0.7726, 0.2751, 0.7726, 0.3315, 0.8664, 0.265, 0.7765, 0.265, 0.7765, 0.3315, 0.8664, 0.2562, 0.781, 0.2562, 0.781, 0.3315, 0.8664, 0.2492, 0.7857, 0.5845, 0.1156, 0.5913, 0.1081, 0.5999, 0.1018, 0.61, 0.09676, 0.6212, 0.09331, 0.6331, 0.09155, 0.6452, 0.09155, 0.6571, 0.09331, 0.6683, 0.09676, 0.6784, 0.1018, 0.09851, 0.1041, 0.1053, 0.1116, 0.1099, 0.12, 0.1123, 0.1288, 0.1123, 0.1378, 0.1099, 0.1467, 0.1053, 0.155, 0.09851, 0.1625, 0.6784, 0.1729, 0.6683, 0.1779, 0.6571, 0.1813, 0.6452, 0.1831, 0.6331, 0.1831, 0.6212, 0.1813, 0.61, 0.1779, 0.5999, 0.1729, 0.5913, 0.1665, 0.5845, 0.159, 0.5799, 0.1507, 0.5775, 0.1418, 0.5775, 0.1328, 0.5799, 0.124, 0.2821, 0.1791, 0.2916, 0.281, 0.2715, 0.1795, 0.2715, 0.1795, 0.2916, 0.281, 0.2603, 0.1809, 0.2603, 0.1809, 0.2916, 0.281, 0.2487, 0.1832, 0.2487, 0.1832, 0.2916, 0.281, 0.2374, 0.1864, 0.2374, 0.1864, 0.2916, 0.281, 0.2266, 0.1903, 0.2266, 0.1903, 0.2916, 0.281, 0.2169, 0.1947, 0.2169, 0.1947, 0.2916, 0.281, 0.2085, 0.1996, 0.2085, 0.1996, 0.2916, 0.281, 0.2019, 0.2047, 0.374, 0.8722, 0.4563, 0.7915, 0.381, 0.8769, 0.381, 0.8769, 0.4563, 0.7915, 0.3898, 0.8813, 0.3898, 0.8813, 0.4563, 0.7915, 0.3999, 0.8853, 0.3999, 0.8853, 0.4563, 0.7915, 0.411, 0.8886, 0.411, 0.8886, 0.4563, 0.7915, 0.4226, 0.8912, 0.4226, 0.8912, 0.4563, 0.7915, 0.4344, 0.8929, 0.4344, 0.8929, 0.4563, 0.7915, 0.4457, 0.8937, 0.4457, 0.8937, 0.4563, 0.7915, 0.4563, 0.8936, 0.374, 0.5655, 0.4563, 0.4847, 0.381, 0.5702, 0.381, 0.5702, 0.4563, 0.4847, 0.3898, 0.5746, 0.3898, 0.5746, 0.4563, 0.4847, 0.3999, 0.5785, 0.3999, 0.5785, 0.4563, 0.4847, 0.411, 0.5819, 0.411, 0.5819, 0.4563, 0.4847, 0.4226, 0.5844, 0.4226, 0.5844, 0.4563, 0.4847, 0.4344, 0.5862, 0.4344, 0.5862, 0.4563, 0.4847, 0.4457, 0.587, 0.4457, 0.587, 0.4563, 0.4847, 0.4563, 0.5869, 0.1123, 0.9788, 0.1876, 0.8934, 0.121, 0.9832, 0.121, 0.9832, 0.1876, 0.8934, 0.1312, 0.9872, 0.1312, 0.9872, 0.1876, 0.8934, 0.1422, 0.9905, 0.1422, 0.9905, 0.1876, 0.8934, 0.1539, 0.9931, 0.1539, 0.9931, 0.1876, 0.8934, 0.1656, 0.9948, 0.1656, 0.9948, 0.1876, 0.8934, 0.177, 0.9956, 0.177, 0.9956, 0.1876, 0.8934, 0.1876, 0.9955, 0.2916, 0.1797, 0.2916, 0.281, 0.2821, 0.1791, 0.08443, 0.4165, 0.08443, 0.4075, 0.0868, 0.3986, 0.09144, 0.3903, 0.09819, 0.3828, 0.1068, 0.3764, 0.1169, 0.3714, 0.1281, 0.368, 0.14, 0.3662, 0.1521, 0.3662, 0.164, 0.368, 0.1753, 0.3714, 0.1854, 0.3764, 0.1939, 0.3828, 0.2007, 0.3903, 0.2053, 0.3986, 0.2077, 0.4075, 0.2077, 0.4165, 0.2053, 0.4253, 0.2007, 0.4337, 0.1939, 0.4412, 0.1854, 0.4476, 0.1753, 0.4526, 0.164, 0.456, 0.1521, 0.4578, 0.14, 0.4578, 0.1281, 0.456, 0.1169, 0.4526, 0.1068, 0.4476, 0.09819, 0.4412, 0.09144, 0.4337, 0.0868, 0.4253, 0.2821, 0.281, 0.2916, 0.3829, 0.2715, 0.2814, 0.2715, 0.2814, 0.2916, 0.3829, 0.2603, 0.2828, 0.2603, 0.2828, 0.2916, 0.3829, 0.2487, 0.2851, 0.2487, 0.2851, 0.2916, 0.3829, 0.2374, 0.2883, 0.2374, 0.2883, 0.2916, 0.3829, 0.2266, 0.2922, 0.2266, 0.2922, 0.2916, 0.3829, 0.2169, 0.2966, 0.2169, 0.2966, 0.2916, 0.3829, 0.2085, 0.3015, 0.2085, 0.3015, 0.2916, 0.3829, 0.2019, 0.3065, 0.1123, 0.7696, 0.1946, 0.6889, 0.1193, 0.7743, 0.1193, 0.7743, 0.1946, 0.6889, 0.1281, 0.7787, 0.1281, 0.7787, 0.1946, 0.6889, 0.1382, 0.7827, 0.1382, 0.7827, 0.1946, 0.6889, 0.1493, 0.786, 0.1493, 0.786, 0.1946, 0.6889, 0.1609, 0.7886, 0.1609, 0.7886, 0.1946, 0.6889, 0.1727, 0.7903, 0.1727, 0.7903, 0.1946, 0.6889, 0.1841, 0.7911, 0.1841, 0.7911, 0.1946, 0.6889, 0.1946, 0.791, 0.374, 0.6677, 0.4563, 0.587, 0.381, 0.6724, 0.381, 0.6724, 0.4563, 0.587, 0.3898, 0.6768, 0.3898, 0.6768, 0.4563, 0.587, 0.3999, 0.6808, 0.3999, 0.6808, 0.4563, 0.587, 0.411, 0.6841, 0.411, 0.6841, 0.4563, 0.587, 0.4226, 0.6867, 0.4226, 0.6867, 0.4563, 0.587, 0.4344, 0.6884, 0.4344, 0.6884, 0.4563, 0.587, 0.4457, 0.6892, 0.4457, 0.6892, 0.4563, 0.587, 0.4563, 0.6891, 0.5928, 0.8939, 0.5928, 0.996, 0.5822, 0.8937, 0.5822, 0.8937, 0.5928, 0.996, 0.5708, 0.8946, 0.5708, 0.8946, 0.5928, 0.996, 0.5591, 0.8963, 0.5591, 0.8963, 0.5928, 0.996, 0.5475, 0.8989, 0.5475, 0.8989, 0.5928, 0.996, 0.5364, 0.9022, 0.5364, 0.9022, 0.5928, 0.996, 0.5263, 0.9061, 0.5263, 0.9061, 0.5928, 0.996, 0.5175, 0.9105, 0.2916, 0.2816, 0.2916, 0.3829, 0.2821, 0.281, 0.2053, 0.3338, 0.2007, 0.3421, 0.1939, 0.3496, 0.1854, 0.356, 0.1753, 0.361, 0.164, 0.3645, 0.1521, 0.3662, 0.14, 0.3662, 0.1281, 0.3645, 0.1169, 0.361, 0.1068, 0.356, 0.09819, 0.3496, 0.09144, 0.3421, 0.0868, 0.3338, 0.08443, 0.3249, 0.08443, 0.3159, 0.0868, 0.3071, 0.09144, 0.2988, 0.09819, 0.2913, 0.1068, 0.2849, 0.1169, 0.2799, 0.1281, 0.2764, 0.14, 0.2747, 0.1521, 0.2747, 0.164, 0.2764, 0.1753, 0.2799, 0.1854, 0.2849, 0.1939, 0.2913, 0.2007, 0.2988, 0.2053, 0.3071, 0.2077, 0.3159, 0.2077, 0.3249, 0.2492, 0.7643, 0.2492, 0.8664, 0.2386, 0.7642, 0.2386, 0.7642, 0.2492, 0.8664, 0.2272, 0.765, 0.2272, 0.765, 0.2492, 0.8664, 0.2155, 0.7667, 0.2155, 0.7667, 0.2492, 0.8664, 0.2038, 0.7693, 0.2038, 0.7693, 0.2492, 0.8664, 0.1927, 0.7726, 0.1927, 0.7726, 0.2492, 0.8664, 0.1826, 0.7765, 0.1826, 0.7765, 0.2492, 0.8664, 0.1739, 0.781, 0.1739, 0.781, 0.2492, 0.8664, 0.1668, 0.7857, 0.2637, 0.4584, 0.2637, 0.5596, 0.2543, 0.4578, 0.2543, 0.4578, 0.2637, 0.5596, 0.2437, 0.4582, 0.2437, 0.4582, 0.2637, 0.5596, 0.2324, 0.4596, 0.2324, 0.4596, 0.2637, 0.5596, 0.2209, 0.4619, 0.2209, 0.4619, 0.2637, 0.5596, 0.2095, 0.4651, 0.2095, 0.4651, 0.2637, 0.5596, 0.1988, 0.4689, 0.1988, 0.4689, 0.2637, 0.5596, 0.189, 0.4734, 0.189, 0.4734, 0.2637, 0.5596, 0.1807, 0.4783, 0.1807, 0.4783, 0.2637, 0.5596, 0.1741, 0.4833, 0.2916, 0.9792, 0.3669, 0.8937, 0.3003, 0.9836, 0.3003, 0.9836, 0.3669, 0.8937, 0.3105, 0.9875, 0.3105, 0.9875, 0.3669, 0.8937, 0.3216, 0.9909, 0.3216, 0.9909, 0.3669, 0.8937, 0.3332, 0.9934, 0.3332, 0.9934, 0.3669, 0.8937, 0.3449, 0.9952, 0.3449, 0.9952, 0.3669, 0.8937, 0.3563, 0.996, 0.3563, 0.996, 0.3669, 0.8937, 0.3669, 0.9959, 0.374, 0.7916, 0.374, 0.8937, 0.3634, 0.7915, 0.3634, 0.7915, 0.374, 0.8937, 0.352, 0.7923, 0.352, 0.7923, 0.374, 0.8937, 0.3403, 0.794, 0.3403, 0.794, 0.374, 0.8937, 0.3286, 0.7966, 0.3286, 0.7966, 0.374, 0.8937, 0.3175, 0.7999, 0.3175, 0.7999, 0.374, 0.8937, 0.3074, 0.8039, 0.3074, 0.8039, 0.374, 0.8937, 0.2986, 0.8083, 0.2986, 0.8083, 0.374, 0.8937, 0.2916, 0.813, 0.5705, 0.2988, 0.5751, 0.3071, 0.5775, 0.3159, 0.5775, 0.3249, 0.5751, 0.3338, 0.5705, 0.3421, 0.5638, 0.3496, 0.5552, 0.356, 0.5451, 0.361, 0.5339, 0.3645, 0.5219, 0.3662, 0.5098, 0.3662, 0.4979, 0.3645, 0.4867, 0.361, 0.4766, 0.356, 0.468, 0.3496, 0.4613, 0.3421, 0.4566, 0.3338, 0.4542, 0.3249, 0.4542, 0.3159, 0.4566, 0.3071, 0.4613, 0.2988, 0.468, 0.2913, 0.4766, 0.2849, 0.4867, 0.2799, 0.4979, 0.2764, 0.5098, 0.2747, 0.5219, 0.2747, 0.5339, 0.2764, 0.5451, 0.2799, 0.5552, 0.2849, 0.5638, 0.2913, 0.6547, -0.003876, 0.6547, 0.09824, 0.6441, -0.004009, 0.6441, -0.004009, 0.6547, 0.09824, 0.6327, -0.003195, 0.6327, -0.003195, 0.6547, 0.09824, 0.621, -0.001467, 0.621, -0.001467, 0.6547, 0.09824, 0.6093, 0.00111, 0.6093, 0.00111, 0.6547, 0.09824, 0.5982, 0.004436, 0.5982, 0.004436, 0.6547, 0.09824, 0.5881, 0.008384, 0.5881, 0.008384, 0.6547, 0.09824, 0.5794, 0.0128, 0.5794, 0.0128, 0.6547, 0.09824, 0.5723, 0.01752, 0.7034, 0.6677, 0.7858, 0.587, 0.7105, 0.6724, 0.7105, 0.6724, 0.7858, 0.587, 0.7193, 0.6768, 0.7193, 0.6768, 0.7858, 0.587, 0.7294, 0.6808, 0.7294, 0.6808, 0.7858, 0.587, 0.7405, 0.6841, 0.7405, 0.6841, 0.7858, 0.587, 0.7521, 0.6867, 0.7521, 0.6867, 0.7858, 0.587, 0.7638, 0.6884, 0.7638, 0.6884, 0.7858, 0.587, 0.7752, 0.6892, 0.7752, 0.6892, 0.7858, 0.587, 0.7858, 0.6891, 0.3812, 0.2598, 0.4636, 0.1791, 0.3883, 0.2645, 0.3883, 0.2645, 0.4636, 0.1791, 0.3971, 0.269, 0.3971, 0.269, 0.4636, 0.1791, 0.4072, 0.2729, 0.4072, 0.2729, 0.4636, 0.1791, 0.4183, 0.2762, 0.4183, 0.2762, 0.4636, 0.1791, 0.4299, 0.2788, 0.4299, 0.2788, 0.4636, 0.1791, 0.4416, 0.2805, 0.4416, 0.2805, 0.4636, 0.1791, 0.453, 0.2814, 0.453, 0.2814, 0.4636, 0.1791, 0.4636, 0.2812, 0.374, 0.4849, 0.374, 0.587, 0.3634, 0.4847, 0.3634, 0.4847, 0.374, 0.587, 0.352, 0.4855, 0.352, 0.4855, 0.374, 0.587, 0.3403, 0.4873, 0.3403, 0.4873, 0.374, 0.587, 0.3286, 0.4898, 0.3286, 0.4898, 0.374, 0.587, 0.3175, 0.4932, 0.3175, 0.4932, 0.374, 0.587, 0.3074, 0.4971, 0.3074, 0.4971, 0.374, 0.587, 0.2986, 0.5015, 0.2986, 0.5015, 0.374, 0.587, 0.2916, 0.5063, 0.3533, 0.01022, 0.3634, 0.00521, 0.3746, 0.001759, 0.3865, 0.0, 0.3987, 0.0, 0.4106, 0.001759, 0.4218, 0.00521, 0.4319, 0.01022, 0.4405, 0.0166, 0.4472, 0.02409, 0.4519, 0.03242, 0.4542, 0.04127, 0.4542, 0.05029, 0.4519, 0.05913, 0.4472, 0.06746, 0.4405, 0.07496, 0.4319, 0.08133, 0.4218, 0.08634, 0.4106, 0.08979, 0.3987, 0.09155, 0.3865, 0.09155, 0.3746, 0.08979, 0.3634, 0.08634, 0.3533, 0.08133, 0.3447, 0.07496, 0.338, 0.06746, 0.3333, 0.05913, 0.331, 0.05029, 0.331, 0.04127, 0.3333, 0.03242, 0.338, 0.02409, 0.3447, 0.0166, 0.7034, 0.5871, 0.7034, 0.6892, 0.6928, 0.587, 0.6928, 0.587, 0.7034, 0.6892, 0.6815, 0.5878, 0.6815, 0.5878, 0.7034, 0.6892, 0.6697, 0.5895, 0.6697, 0.5895, 0.7034, 0.6892, 0.6581, 0.5921, 0.6581, 0.5921, 0.7034, 0.6892, 0.647, 0.5954, 0.647, 0.5954, 0.7034, 0.6892, 0.6369, 0.5994, 0.6369, 0.5994, 0.7034, 0.6892, 0.6281, 0.6038, 0.6281, 0.6038, 0.7034, 0.6892, 0.6211, 0.6085, 0.2916, 0.6677, 0.374, 0.587, 0.2986, 0.6724, 0.2986, 0.6724, 0.374, 0.587, 0.3074, 0.6768, 0.3074, 0.6768, 0.374, 0.587, 0.3175, 0.6808, 0.3175, 0.6808, 0.374, 0.587, 0.3286, 0.6841, 0.3286, 0.6841, 0.374, 0.587, 0.3403, 0.6867, 0.3403, 0.6867, 0.374, 0.587, 0.352, 0.6884, 0.352, 0.6884, 0.374, 0.587, 0.3634, 0.6892, 0.3634, 0.6892, 0.374, 0.587, 0.374, 0.6891, 0.08443, 0.6404, 0.1668, 0.5596, 0.09149, 0.6451, 0.09149, 0.6451, 0.1668, 0.5596, 0.1003, 0.6495, 0.1003, 0.6495, 0.1668, 0.5596, 0.1104, 0.6535, 0.1104, 0.6535, 0.1668, 0.5596, 0.1215, 0.6568, 0.1215, 0.6568, 0.1668, 0.5596, 0.1331, 0.6594, 0.1331, 0.6594, 0.1668, 0.5596, 0.1448, 0.6611, 0.1448, 0.6611, 0.1668, 0.5596, 0.1562, 0.6619, 0.1562, 0.6619, 0.1668, 0.5596, 0.1668, 0.6618, 0.7107, 0.1792, 0.7107, 0.2814, 0.7001, 0.1791, 0.7001, 0.1791, 0.7107, 0.2814, 0.6887, 0.1799, 0.6887, 0.1799, 0.7107, 0.2814, 0.677, 0.1816, 0.677, 0.1816, 0.7107, 0.2814, 0.6654, 0.1842, 0.6654, 0.1842, 0.7107, 0.2814, 0.6543, 0.1875, 0.6543, 0.1875, 0.7107, 0.2814, 0.6442, 0.1915, 0.6442, 0.1915, 0.7107, 0.2814, 0.6354, 0.1959, 0.6354, 0.1959, 0.7107, 0.2814, 0.6283, 0.2006, 0.1053, 0.06345, 0.09851, 0.07095, 0.6784, 0.08133, 0.6683, 0.08634, 0.6571, 0.08979, 0.6452, 0.09155, 0.6331, 0.09155, 0.6212, 0.08979, 0.61, 0.08634, 0.5999, 0.08133, 0.5913, 0.07496, 0.5845, 0.06746, 0.5799, 0.05913, 0.5775, 0.05029, 0.5775, 0.04127, 0.5799, 0.03242, 0.5845, 0.02409, 0.5913, 0.0166, 0.5999, 0.01022, 0.61, 0.00521, 0.6212, 0.001759, 0.6331, 0.0, 0.6452, 2.98e-08, 0.6571, 0.001759, 0.6683, 0.00521, 0.6784, 0.01022, 0.09851, 0.01259, 0.1053, 0.02008, 0.1099, 0.02842, 0.1123, 0.03726, 0.1123, 0.04628, 0.1099, 0.05512, 0.4963, 0.5598, 0.4963, 0.6619, 0.4857, 0.5596, 0.4857, 0.5596, 0.4963, 0.6619, 0.4743, 0.5605, 0.4743, 0.5605, 0.4963, 0.6619, 0.4626, 0.5622, 0.4626, 0.5622, 0.4963, 0.6619, 0.4509, 0.5648, 0.4509, 0.5648, 0.4963, 0.6619, 0.4399, 0.5681, 0.4399, 0.5681, 0.4963, 0.6619, 0.4297, 0.572, 0.4297, 0.572, 0.4963, 0.6619, 0.421, 0.5765, 0.421, 0.5765, 0.4963, 0.6619, 0.4139, 0.5812, 0.5387, 0.5655, 0.6211, 0.4847, 0.5458, 0.5702, 0.5458, 0.5702, 0.6211, 0.4847, 0.5545, 0.5746, 0.5545, 0.5746, 0.6211, 0.4847, 0.5646, 0.5785, 0.5646, 0.5785, 0.6211, 0.4847, 0.5757, 0.5819, 0.5757, 0.5819, 0.6211, 0.4847, 0.5874, 0.5844, 0.5874, 0.5844, 0.6211, 0.4847, 0.5991, 0.5862, 0.5991, 0.5862, 0.6211, 0.4847, 0.6105, 0.587, 0.6105, 0.587, 0.6211, 0.4847, 0.6211, 0.5869, 0.1668, 0.6404, 0.2492, 0.5596, 0.1739, 0.6451, 0.1739, 0.6451, 0.2492, 0.5596, 0.1826, 0.6495, 0.1826, 0.6495, 0.2492, 0.5596, 0.1927, 0.6535, 0.1927, 0.6535, 0.2492, 0.5596, 0.2038, 0.6568, 0.2038, 0.6568, 0.2492, 0.5596, 0.2155, 0.6594, 0.2155, 0.6594, 0.2492, 0.5596, 0.2272, 0.6611, 0.2272, 0.6611, 0.2492, 0.5596, 0.2386, 0.6619, 0.2386, 0.6619, 0.2492, 0.5596, 0.2492, 0.6618, 0.5387, 0.4849, 0.5387, 0.587, 0.5281, 0.4847, 0.5281, 0.4847, 0.5387, 0.587, 0.5167, 0.4855, 0.5167, 0.4855, 0.5387, 0.587, 0.505, 0.4873, 0.505, 0.4873, 0.5387, 0.587, 0.4934, 0.4898, 0.4934, 0.4898, 0.5387, 0.587, 0.4823, 0.4932, 0.4823, 0.4932, 0.5387, 0.587, 0.4721, 0.4971, 0.4721, 0.4971, 0.5387, 0.587, 0.4634, 0.5015, 0.4634, 0.5015, 0.5387, 0.587, 0.4563, 0.5063, 0.09144, 0.2506, 0.0868, 0.2422, 0.08443, 0.2334, 0.08443, 0.2244, 0.0868, 0.2155, 0.09144, 0.2072, 0.09819, 0.1997, 0.1068, 0.1933, 0.1169, 0.1883, 0.1281, 0.1849, 0.14, 0.1831, 0.1521, 0.1831, 0.164, 0.1849, 0.1753, 0.1883, 0.1854, 0.1933, 0.1939, 0.1997, 0.2007, 0.2072, 0.2053, 0.2155, 0.2077, 0.2244, 0.2077, 0.2334, 0.2053, 0.2422, 0.2007, 0.2506, 0.1939, 0.2581, 0.1854, 0.2644, 0.1753, 0.2695, 0.164, 0.2729, 0.1521, 0.2747, 0.14, 0.2747, 0.1281, 0.2729, 0.1169, 0.2695, 0.1068, 0.2644, 0.09819, 0.2581, 0.7858, 0.4849, 0.7858, 0.587, 0.7752, 0.4847, 0.7752, 0.4847, 0.7858, 0.587, 0.7638, 0.4855, 0.7638, 0.4855, 0.7858, 0.587, 0.7521, 0.4873, 0.7521, 0.4873, 0.7858, 0.587, 0.7405, 0.4898, 0.7405, 0.4898, 0.7858, 0.587, 0.7294, 0.4932, 0.7294, 0.4932, 0.7858, 0.587, 0.7193, 0.4971, 0.7193, 0.4971, 0.7858, 0.587, 0.7105, 0.5015, 0.7105, 0.5015, 0.7858, 0.587, 0.7034, 0.5063, 0.4139, 0.7426, 0.4963, 0.6619, 0.421, 0.7473, 0.421, 0.7473, 0.4963, 0.6619, 0.4297, 0.7518, 0.4297, 0.7518, 0.4963, 0.6619, 0.4399, 0.7557, 0.4399, 0.7557, 0.4963, 0.6619, 0.4509, 0.759, 0.4509, 0.759, 0.4963, 0.6619, 0.4626, 0.7616, 0.4626, 0.7616, 0.4963, 0.6619, 0.4743, 0.7633, 0.4743, 0.7633, 0.4963, 0.6619, 0.4857, 0.7642, 0.4857, 0.7642, 0.4963, 0.6619, 0.4963, 0.764, 0.4963, 0.6404, 0.5786, 0.5596, 0.5033, 0.6451, 0.5033, 0.6451, 0.5786, 0.5596, 0.5121, 0.6495, 0.5121, 0.6495, 0.5786, 0.5596, 0.5222, 0.6535, 0.5222, 0.6535, 0.5786, 0.5596, 0.5333, 0.6568, 0.5333, 0.6568, 0.5786, 0.5596, 0.5449, 0.6594, 0.5449, 0.6594, 0.5786, 0.5596, 0.5567, 0.6611, 0.5567, 0.6611, 0.5786, 0.5596, 0.5681, 0.6619, 0.5681, 0.6619, 0.5786, 0.5596, 0.5786, 0.6618, 0.277, 0.7912, 0.277, 0.8934, 0.2664, 0.7911, 0.2664, 0.7911, 0.277, 0.8934, 0.255, 0.7919, 0.255, 0.7919, 0.277, 0.8934, 0.2433, 0.7937, 0.2433, 0.7937, 0.277, 0.8934, 0.2317, 0.7962, 0.2317, 0.7962, 0.277, 0.8934, 0.2206, 0.7996, 0.2206, 0.7996, 0.277, 0.8934, 0.2105, 0.8035, 0.2105, 0.8035, 0.277, 0.8934, 0.2017, 0.8079, 0.2017, 0.8079, 0.277, 0.8934, 0.1946, 0.8126, 0.2514, 0.1813, 0.2401, 0.1779, 0.23, 0.1729, 0.2215, 0.1665, 0.2147, 0.159, 0.2101, 0.1507, 0.2077, 0.1418, 0.2077, 0.1328, 0.2101, 0.124, 0.2147, 0.1156, 0.2215, 0.1082, 0.23, 0.1018, 0.2401, 0.09676, 0.2514, 0.09331, 0.2633, 0.09155, 0.2754, 0.09155, 0.2873, 0.09331, 0.2985, 0.09676, 0.3086, 0.1018, 0.3172, 0.1082, 0.324, 0.1156, 0.3286, 0.124, 0.331, 0.1328, 0.331, 0.1418, 0.3286, 0.1507, 0.324, 0.159, 0.3172, 0.1665, 0.3086, 0.1729, 0.2985, 0.1779, 0.2873, 0.1813, 0.2754, 0.1831, 0.2633, 0.1831, 0.2982, 0.3624, 0.3812, 0.281, 0.3065, 0.3672, 0.3065, 0.3672, 0.3812, 0.281, 0.3163, 0.3717, 0.3163, 0.3717, 0.3812, 0.281, 0.327, 0.3756, 0.327, 0.3756, 0.3812, 0.281, 0.3384, 0.3787, 0.3384, 0.3787, 0.3812, 0.281, 0.3499, 0.3811, 0.3499, 0.3811, 0.3812, 0.281, 0.3612, 0.3824, 0.3612, 0.3824, 0.3812, 0.281, 0.3718, 0.3829, 0.3718, 0.3829, 0.3812, 0.281, 0.3812, 0.3823, 0.3534, 0.5341, 0.4431, 0.4578, 0.36, 0.5392, 0.36, 0.5392, 0.4431, 0.4578, 0.3683, 0.544, 0.3683, 0.544, 0.4431, 0.4578, 0.3781, 0.5485, 0.3781, 0.5485, 0.4431, 0.4578, 0.3888, 0.5524, 0.3888, 0.5524, 0.4431, 0.4578, 0.4002, 0.5555, 0.4002, 0.5555, 0.4431, 0.4578, 0.4117, 0.5578, 0.4117, 0.5578, 0.4431, 0.4578, 0.423, 0.5592, 0.423, 0.5592, 0.4431, 0.4578, 0.4336, 0.5596, 0.4336, 0.5596, 0.4431, 0.4578, 0.4431, 0.5591, 0.1876, 0.9788, 0.2629, 0.8934, 0.1963, 0.9832, 0.1963, 0.9832, 0.2629, 0.8934, 0.2065, 0.9872, 0.2065, 0.9872, 0.2629, 0.8934, 0.2175, 0.9905, 0.2175, 0.9905, 0.2629, 0.8934, 0.2292, 0.9931, 0.2292, 0.9931, 0.2629, 0.8934, 0.2409, 0.9948, 0.2409, 0.9948, 0.2629, 0.8934, 0.2523, 0.9956, 0.2523, 0.9956, 0.2629, 0.8934, 0.2629, 0.9955, 0.4422, 0.8939, 0.4422, 0.996, 0.4316, 0.8937, 0.4316, 0.8937, 0.4422, 0.996, 0.4202, 0.8946, 0.4202, 0.8946, 0.4422, 0.996, 0.4085, 0.8963, 0.4085, 0.8963, 0.4422, 0.996, 0.3969, 0.8989, 0.3969, 0.8989, 0.4422, 0.996, 0.3858, 0.9022, 0.3858, 0.9022, 0.4422, 0.996, 0.3756, 0.9061, 0.3756, 0.9061, 0.4422, 0.996, 0.3669, 0.9105, 0.2916, 0.3573, 0.3812, 0.281, 0.2982, 0.3624, 0.5775, 0.3159, 0.5799, 0.3071, 0.5845, 0.2988, 0.5913, 0.2913, 0.5999, 0.2849, 0.61, 0.2799, 0.6212, 0.2764, 0.6331, 0.2747, 0.6452, 0.2747, 0.6571, 0.2764, 0.6683, 0.2799, 0.6784, 0.2849, 0.09851, 0.2872, 0.1053, 0.2947, 0.1099, 0.3031, 0.1123, 0.3119, 0.1123, 0.3209, 0.1099, 0.3298, 0.1053, 0.3381, 0.09851, 0.3456, 0.6784, 0.356, 0.6683, 0.361, 0.6571, 0.3645, 0.6452, 0.3662, 0.6331, 0.3662, 0.6212, 0.3645, 0.61, 0.361, 0.5999, 0.356, 0.5913, 0.3496, 0.5845, 0.3421, 0.5799, 0.3338, 0.5775, 0.3249, 0.6211, 0.6894, 0.6211, 0.7915, 0.6105, 0.6892, 0.6105, 0.6892, 0.6211, 0.7915, 0.5991, 0.69, 0.5991, 0.69, 0.6211, 0.7915, 0.5874, 0.6918, 0.5874, 0.6918, 0.6211, 0.7915, 0.5757, 0.6944, 0.5757, 0.6944, 0.6211, 0.7915, 0.5646, 0.6977, 0.5646, 0.6977, 0.6211, 0.7915, 0.5545, 0.7016, 0.5545, 0.7016, 0.6211, 0.7915, 0.5458, 0.706, 0.5458, 0.706, 0.6211, 0.7915, 0.5387, 0.7108, 0.5786, 0.8449, 0.661, 0.7642, 0.5857, 0.8496, 0.5857, 0.8496, 0.661, 0.7642, 0.5945, 0.854, 0.5945, 0.854, 0.661, 0.7642, 0.6046, 0.858, 0.6046, 0.858, 0.661, 0.7642, 0.6157, 0.8613, 0.6157, 0.8613, 0.661, 0.7642, 0.6273, 0.8639, 0.6273, 0.8639, 0.661, 0.7642, 0.639, 0.8656, 0.639, 0.8656, 0.661, 0.7642, 0.6504, 0.8664, 0.6504, 0.8664, 0.661, 0.7642, 0.661, 0.8663, 0.4076, 0.07672, 0.4899, -0.004009, 0.4146, 0.08143, 0.4146, 0.08143, 0.4899, -0.004009, 0.4234, 0.08585, 0.4234, 0.08585, 0.4899, -0.004009, 0.4335, 0.0898, 0.4335, 0.0898, 0.4899, -0.004009, 0.4446, 0.09312, 0.4446, 0.09312, 0.4899, -0.004009, 0.4562, 0.0957, 0.4562, 0.0957, 0.4899, -0.004009, 0.468, 0.09743, 0.468, 0.09743, 0.4899, -0.004009, 0.4793, 0.09824, 0.4793, 0.09824, 0.4899, -0.004009, 0.4899, 0.09811, 0.5387, 0.5871, 0.5387, 0.6892, 0.5281, 0.587, 0.5281, 0.587, 0.5387, 0.6892, 0.5167, 0.5878, 0.5167, 0.5878, 0.5387, 0.6892, 0.505, 0.5895, 0.505, 0.5895, 0.5387, 0.6892, 0.4934, 0.5921, 0.4934, 0.5921, 0.5387, 0.6892, 0.4823, 0.5954, 0.4823, 0.5954, 0.5387, 0.6892, 0.4721, 0.5994, 0.4721, 0.5994, 0.5387, 0.6892, 0.4634, 0.6038, 0.4634, 0.6038, 0.5387, 0.6892, 0.4563, 0.6085, 0.5638, 0.0166, 0.5705, 0.02409, 0.5751, 0.03242, 0.5775, 0.04127, 0.5775, 0.05029, 0.5751, 0.05913, 0.5705, 0.06746, 0.5638, 0.07496, 0.5552, 0.08133, 0.5451, 0.08634, 0.5339, 0.08979, 0.522, 0.09155, 0.5098, 0.09155, 0.4979, 0.08979, 0.4867, 0.08634, 0.4766, 0.08133, 0.468, 0.07496, 0.4613, 0.06746, 0.4566, 0.05913, 0.4542, 0.05029, 0.4542, 0.04127, 0.4566, 0.03242, 0.4613, 0.02409, 0.468, 0.0166, 0.4766, 0.01022, 0.4867, 0.00521, 0.4979, 0.001759, 0.5098, 2.98e-08, 0.5219, 0.0, 0.5339, 0.001759, 0.5451, 0.00521, 0.5552, 0.01022, 0.4563, 0.6894, 0.4563, 0.7915, 0.4457, 0.6892, 0.4457, 0.6892, 0.4563, 0.7915, 0.4344, 0.69, 0.4344, 0.69, 0.4563, 0.7915, 0.4226, 0.6918, 0.4226, 0.6918, 0.4563, 0.7915, 0.411, 0.6944, 0.411, 0.6944, 0.4563, 0.7915, 0.3999, 0.6977, 0.3999, 0.6977, 0.4563, 0.7915, 0.3898, 0.7016, 0.3898, 0.7016, 0.4563, 0.7915, 0.381, 0.706, 0.381, 0.706, 0.4563, 0.7915, 0.374, 0.7108, 0.3812, 0.3834, 0.3812, 0.4847, 0.3718, 0.3829, 0.3718, 0.3829, 0.3812, 0.4847, 0.3612, 0.3833, 0.3612, 0.3833, 0.3812, 0.4847, 0.3499, 0.3847, 0.3499, 0.3847, 0.3812, 0.4847, 0.3384, 0.387, 0.3384, 0.387, 0.3812, 0.4847, 0.327, 0.3901, 0.327, 0.3901, 0.3812, 0.4847, 0.3163, 0.394, 0.3163, 0.394, 0.3812, 0.4847, 0.3065, 0.3985, 0.3065, 0.3985, 0.3812, 0.4847, 0.2982, 0.4033, 0.2982, 0.4033, 0.3812, 0.4847, 0.2916, 0.4084, 0.5175, 0.8939, 0.5175, 0.996, 0.5069, 0.8937, 0.5069, 0.8937, 0.5175, 0.996, 0.4955, 0.8946, 0.4955, 0.8946, 0.5175, 0.996, 0.4838, 0.8963, 0.4838, 0.8963, 0.5175, 0.996, 0.4722, 0.8989, 0.4722, 0.8989, 0.5175, 0.996, 0.4611, 0.9022, 0.4611, 0.9022, 0.5175, 0.996, 0.451, 0.9061, 0.451, 0.9061, 0.5175, 0.996, 0.4422, 0.9105, 0.2492, 0.662, 0.2492, 0.7642, 0.2386, 0.6619, 0.2386, 0.6619, 0.2492, 0.7642, 0.2272, 0.6627, 0.2272, 0.6627, 0.2492, 0.7642, 0.2155, 0.6644, 0.2155, 0.6644, 0.2492, 0.7642, 0.2038, 0.667, 0.2038, 0.667, 0.2492, 0.7642, 0.1927, 0.6703, 0.1927, 0.6703, 0.2492, 0.7642, 0.1826, 0.6743, 0.1826, 0.6743, 0.2492, 0.7642, 0.1739, 0.6787, 0.1739, 0.6787, 0.2492, 0.7642, 0.1668, 0.6834, 0.5775, 0.2244, 0.5799, 0.2155, 0.5845, 0.2072, 0.5913, 0.1997, 0.5999, 0.1933, 0.61, 0.1883, 0.6212, 0.1849, 0.6331, 0.1831, 0.6452, 0.1831, 0.6571, 0.1849, 0.6683, 0.1883, 0.6784, 0.1933, 0.09851, 0.1957, 0.1053, 0.2032, 0.1099, 0.2115, 0.1123, 0.2204, 0.1123, 0.2294, 0.1099, 0.2382, 0.1053, 0.2466, 0.09851, 0.2541, 0.6784, 0.2644, 0.6683, 0.2695, 0.6571, 0.2729, 0.6452, 0.2747, 0.6331, 0.2747, 0.6212, 0.2729, 0.61, 0.2695, 0.5999, 0.2644, 0.5913, 0.2581, 0.5845, 0.2506, 0.5799, 0.2422, 0.5775, 0.2334, 0.6211, 0.7916, 0.6211, 0.8937, 0.6105, 0.7915, 0.6105, 0.7915, 0.6211, 0.8937, 0.5991, 0.7923, 0.5991, 0.7923, 0.6211, 0.8937, 0.5874, 0.794, 0.5874, 0.794, 0.6211, 0.8937, 0.5757, 0.7966, 0.5757, 0.7966, 0.6211, 0.8937, 0.5646, 0.7999, 0.5646, 0.7999, 0.6211, 0.8937, 0.5545, 0.8039, 0.5545, 0.8039, 0.6211, 0.8937, 0.5458, 0.8083, 0.5458, 0.8083, 0.6211, 0.8937, 0.5387, 0.813, 0.5327, 0.5341, 0.6224, 0.4578, 0.5393, 0.5392, 0.5393, 0.5392, 0.6224, 0.4578, 0.5477, 0.544, 0.5477, 0.544, 0.6224, 0.4578, 0.5574, 0.5485, 0.5574, 0.5485, 0.6224, 0.4578, 0.5681, 0.5524, 0.5681, 0.5524, 0.6224, 0.4578, 0.5795, 0.5555, 0.5795, 0.5555, 0.6224, 0.4578, 0.5911, 0.5578, 0.5911, 0.5578, 0.6224, 0.4578, 0.6023, 0.5592, 0.6023, 0.5592, 0.6224, 0.4578, 0.6129, 0.5596, 0.6129, 0.5596, 0.6224, 0.4578, 0.6224, 0.5591, 0.8187, 0.8939, 0.8187, 0.996, 0.8081, 0.8937, 0.8081, 0.8937, 0.8187, 0.996, 0.7967, 0.8946, 0.7967, 0.8946, 0.8187, 0.996, 0.785, 0.8963, 0.785, 0.8963, 0.8187, 0.996, 0.7734, 0.8989, 0.7734, 0.8989, 0.8187, 0.996, 0.7623, 0.9022, 0.7623, 0.9022, 0.8187, 0.996, 0.7522, 0.9061, 0.7522, 0.9061, 0.8187, 0.996, 0.7434, 0.9105, 0.737, -0.003876, 0.737, 0.09824, 0.7265, -0.004009, 0.7265, -0.004009, 0.737, 0.09824, 0.7151, -0.003195, 0.7151, -0.003195, 0.737, 0.09824, 0.7033, -0.001467, 0.7033, -0.001467, 0.737, 0.09824, 0.6917, 0.00111, 0.6917, 0.00111, 0.737, 0.09824, 0.6806, 0.004436, 0.6806, 0.004436, 0.737, 0.09824, 0.6705, 0.008384, 0.6705, 0.008384, 0.737, 0.09824, 0.6617, 0.0128, 0.6617, 0.0128, 0.737, 0.09824, 0.6547, 0.01752, 0.23, 0.08133, 0.2215, 0.07496, 0.2147, 0.06746, 0.2101, 0.05913, 0.2077, 0.05029, 0.2077, 0.04127, 0.2101, 0.03242, 0.2147, 0.02409, 0.2215, 0.0166, 0.23, 0.01022, 0.2401, 0.00521, 0.2514, 0.001759, 0.2633, 2.98e-08, 0.2754, 0.0, 0.2873, 0.001759, 0.2985, 0.00521, 0.3086, 0.01022, 0.3172, 0.0166, 0.324, 0.02409, 0.3286, 0.03242, 0.331, 0.04127, 0.331, 0.05029, 0.3286, 0.05913, 0.324, 0.06746, 0.3172, 0.07496, 0.3086, 0.08133, 0.2985, 0.08634, 0.2873, 0.08979, 0.2754, 0.09155, 0.2633, 0.09155, 0.2514, 0.08979, 0.2401, 0.08634, 0.7034, 0.6894, 0.7034, 0.7915, 0.6928, 0.6892, 0.6928, 0.6892, 0.7034, 0.7915, 0.6815, 0.69, 0.6815, 0.69, 0.7034, 0.7915, 0.6697, 0.6918, 0.6697, 0.6918, 0.7034, 0.7915, 0.6581, 0.6944, 0.6581, 0.6944, 0.7034, 0.7915, 0.647, 0.6977, 0.647, 0.6977, 0.7034, 0.7915, 0.6369, 0.7016, 0.6369, 0.7016, 0.7034, 0.7915, 0.6281, 0.706, 0.6281, 0.706, 0.7034, 0.7915, 0.6211, 0.7108, 0.4963, 0.8449, 0.5786, 0.7642, 0.5033, 0.8496, 0.5033, 0.8496, 0.5786, 0.7642, 0.5121, 0.854, 0.5121, 0.854, 0.5786, 0.7642, 0.5222, 0.858, 0.5222, 0.858, 0.5786, 0.7642, 0.5333, 0.8613, 0.5333, 0.8613, 0.5786, 0.7642, 0.5449, 0.8639, 0.5449, 0.8639, 0.5786, 0.7642, 0.5567, 0.8656, 0.5567, 0.8656, 0.5786, 0.7642, 0.5681, 0.8664, 0.5681, 0.8664, 0.5786, 0.7642, 0.5786, 0.8663, 0.4636, 0.2598, 0.546, 0.1791, 0.4707, 0.2645, 0.4707, 0.2645, 0.546, 0.1791, 0.4794, 0.269, 0.4794, 0.269, 0.546, 0.1791, 0.4896, 0.2729, 0.4896, 0.2729, 0.546, 0.1791, 0.5006, 0.2762, 0.5006, 0.2762, 0.546, 0.1791, 0.5123, 0.2788, 0.5123, 0.2788, 0.546, 0.1791, 0.524, 0.2805, 0.524, 0.2805, 0.546, 0.1791, 0.5354, 0.2814, 0.5354, 0.2814, 0.546, 0.1791, 0.546, 0.2812, 0.7034, 0.7916, 0.7034, 0.8937, 0.6928, 0.7915, 0.6928, 0.7915, 0.7034, 0.8937, 0.6815, 0.7923, 0.6815, 0.7923, 0.7034, 0.8937, 0.6697, 0.794, 0.6697, 0.794, 0.7034, 0.8937, 0.6581, 0.7966, 0.6581, 0.7966, 0.7034, 0.8937, 0.647, 0.7999, 0.647, 0.7999, 0.7034, 0.8937, 0.6369, 0.8039, 0.6369, 0.8039, 0.7034, 0.8937, 0.6281, 0.8083, 0.6281, 0.8083, 0.7034, 0.8937, 0.6211, 0.813, 0.3533, 0.356, 0.3447, 0.3496, 0.338, 0.3421, 0.3333, 0.3338, 0.331, 0.3249, 0.331, 0.3159, 0.3333, 0.3071, 0.338, 0.2988, 0.3447, 0.2913, 0.3533, 0.2849, 0.3634, 0.2799, 0.3746, 0.2764, 0.3865, 0.2747, 0.3987, 0.2747, 0.4106, 0.2764, 0.4218, 0.2799, 0.4319, 0.2849, 0.4405, 0.2913, 0.4472, 0.2988, 0.4519, 0.3071, 0.4542, 0.3159, 0.4542, 0.3249, 0.4519, 0.3338, 0.4472, 0.3421, 0.4405, 0.3496, 0.4319, 0.356, 0.4218, 0.361, 0.4106, 0.3645, 0.3987, 0.3662, 0.3865, 0.3662, 0.3746, 0.3645, 0.3634, 0.361, 0.2085, 0.5661, 0.2916, 0.4847, 0.2169, 0.571, 0.2169, 0.571, 0.2916, 0.4847, 0.2266, 0.5754, 0.2266, 0.5754, 0.2916, 0.4847, 0.2374, 0.5793, 0.2374, 0.5793, 0.2916, 0.4847, 0.2487, 0.5825, 0.2487, 0.5825, 0.2916, 0.4847, 0.2603, 0.5848, 0.2603, 0.5848, 0.2916, 0.4847, 0.2715, 0.5862, 0.2715, 0.5862, 0.2916, 0.4847, 0.2821, 0.5866, 0.2821, 0.5866, 0.2916, 0.4847, 0.2916, 0.586, 0.4963, 0.7426, 0.5786, 0.6619, 0.5033, 0.7473, 0.5033, 0.7473, 0.5786, 0.6619, 0.5121, 0.7518, 0.5121, 0.7518, 0.5786, 0.6619, 0.5222, 0.7557, 0.5222, 0.7557, 0.5786, 0.6619, 0.5333, 0.759, 0.5333, 0.759, 0.5786, 0.6619, 0.5449, 0.7616, 0.5449, 0.7616, 0.5786, 0.6619, 0.5567, 0.7633, 0.5567, 0.7633, 0.5786, 0.6619, 0.5681, 0.7642, 0.5681, 0.7642, 0.5786, 0.6619, 0.5786, 0.764, 0.08443, 0.7426, 0.1668, 0.6619, 0.09149, 0.7473, 0.09149, 0.7473, 0.1668, 0.6619, 0.1003, 0.7518, 0.1003, 0.7518, 0.1668, 0.6619, 0.1104, 0.7557, 0.1104, 0.7557, 0.1668, 0.6619, 0.1215, 0.759, 0.1215, 0.759, 0.1668, 0.6619, 0.1331, 0.7616, 0.1331, 0.7616, 0.1668, 0.6619, 0.1448, 0.7633, 0.1448, 0.7633, 0.1668, 0.6619, 0.1562, 0.7642, 0.1562, 0.7642, 0.1668, 0.6619, 0.1668, 0.764, 0.6681, 0.8939, 0.6681, 0.996, 0.6575, 0.8937, 0.6575, 0.8937, 0.6681, 0.996, 0.6461, 0.8946, 0.6461, 0.8946, 0.6681, 0.996, 0.6344, 0.8963, 0.6344, 0.8963, 0.6681, 0.996, 0.6228, 0.8989, 0.6228, 0.8989, 0.6681, 0.996, 0.6117, 0.9022, 0.6117, 0.9022, 0.6681, 0.996, 0.6016, 0.9061, 0.6016, 0.9061, 0.6681, 0.996, 0.5928, 0.9105, 0.2019, 0.5611, 0.2916, 0.4847, 0.2085, 0.5661, 0.5451, 0.1779, 0.5339, 0.1813, 0.5219, 0.1831, 0.5098, 0.1831, 0.4979, 0.1813, 0.4867, 0.1779, 0.4766, 0.1729, 0.468, 0.1665, 0.4613, 0.159, 0.4566, 0.1507, 0.4542, 0.1418, 0.4542, 0.1328, 0.4566, 0.124, 0.4613, 0.1156, 0.468, 0.1081, 0.4766, 0.1018, 0.4867, 0.09676, 0.4979, 0.09331, 0.5098, 0.09155, 0.5219, 0.09155, 0.5339, 0.09331, 0.5451, 0.09676, 0.5552, 0.1018, 0.5638, 0.1081, 0.5705, 0.1156, 0.5751, 0.124, 0.5775, 0.1328, 0.5775, 0.1418, 0.5751, 0.1507, 0.5705, 0.159, 0.5638, 0.1665, 0.5552, 0.1729, 0.7034, 0.4849, 0.7034, 0.587, 0.6928, 0.4847, 0.6928, 0.4847, 0.7034, 0.587, 0.6815, 0.4855, 0.6815, 0.4855, 0.7034, 0.587, 0.6697, 0.4873, 0.6697, 0.4873, 0.7034, 0.587, 0.6581, 0.4898, 0.6581, 0.4898, 0.7034, 0.587, 0.647, 0.4932, 0.647, 0.4932, 0.7034, 0.587, 0.6369, 0.4971, 0.6369, 0.4971, 0.7034, 0.587, 0.6281, 0.5015, 0.6281, 0.5015, 0.7034, 0.587, 0.6211, 0.5063, 0.1123, 0.6673, 0.1946, 0.5866, 0.1193, 0.6721, 0.1193, 0.6721, 0.1946, 0.5866, 0.1281, 0.6765, 0.1281, 0.6765, 0.1946, 0.5866, 0.1382, 0.6804, 0.1382, 0.6804, 0.1946, 0.5866, 0.1493, 0.6837, 0.1493, 0.6837, 0.1946, 0.5866, 0.1609, 0.6863, 0.1609, 0.6863, 0.1946, 0.5866, 0.1727, 0.688, 0.1727, 0.688, 0.1946, 0.5866, 0.1841, 0.6889, 0.1841, 0.6889, 0.1946, 0.5866, 0.1946, 0.6887, 0.3812, 0.3621, 0.4636, 0.2814, 0.3883, 0.3668, 0.3883, 0.3668, 0.4636, 0.2814, 0.3971, 0.3712, 0.3971, 0.3712, 0.4636, 0.2814, 0.4072, 0.3752, 0.4072, 0.3752, 0.4636, 0.2814, 0.4183, 0.3785, 0.4183, 0.3785, 0.4636, 0.2814, 0.4299, 0.3811, 0.4299, 0.3811, 0.4636, 0.2814, 0.4416, 0.3828, 0.4416, 0.3828, 0.4636, 0.2814, 0.453, 0.3836, 0.453, 0.3836, 0.4636, 0.2814, 0.4636, 0.3835, 0.6283, 0.1792, 0.6283, 0.2814, 0.6178, 0.1791, 0.6178, 0.1791, 0.6283, 0.2814, 0.6064, 0.1799, 0.6064, 0.1799, 0.6283, 0.2814, 0.5946, 0.1816, 0.5946, 0.1816, 0.6283, 0.2814, 0.583, 0.1842, 0.583, 0.1842, 0.6283, 0.2814, 0.5719, 0.1875, 0.5719, 0.1875, 0.6283, 0.2814, 0.5618, 0.1915, 0.5618, 0.1915, 0.6283, 0.2814, 0.553, 0.1959, 0.553, 0.1959, 0.6283, 0.2814, 0.546, 0.2006, 0.2215, 0.3828, 0.23, 0.3764, 0.2401, 0.3714, 0.2514, 0.368, 0.2633, 0.3662, 0.2754, 0.3662, 0.2873, 0.368, 0.2985, 0.3714, 0.3086, 0.3764, 0.3172, 0.3828, 0.324, 0.3903, 0.3286, 0.3986, 0.331, 0.4075, 0.331, 0.4165, 0.3286, 0.4253, 0.324, 0.4337, 0.3172, 0.4412, 0.3086, 0.4476, 0.2985, 0.4526, 0.2873, 0.456, 0.2754, 0.4578, 0.2633, 0.4578, 0.2514, 0.456, 0.2401, 0.4526, 0.23, 0.4476, 0.2215, 0.4412, 0.2147, 0.4337, 0.2101, 0.4253, 0.2077, 0.4165, 0.2077, 0.4075, 0.2101, 0.3986, 0.2147, 0.3903, 0.6283, 0.2815, 0.6283, 0.3836, 0.6178, 0.2814, 0.6178, 0.2814, 0.6283, 0.3836, 0.6064, 0.2822, 0.6064, 0.2822, 0.6283, 0.3836, 0.5946, 0.2839, 0.5946, 0.2839, 0.6283, 0.3836, 0.583, 0.2865, 0.583, 0.2865, 0.6283, 0.3836, 0.5719, 0.2898, 0.5719, 0.2898, 0.6283, 0.3836, 0.5618, 0.2937, 0.5618, 0.2937, 0.6283, 0.3836, 0.553, 0.2982, 0.553, 0.2982, 0.6283, 0.3836, 0.546, 0.3029, 0.3315, 0.8449, 0.4139, 0.7642, 0.3386, 0.8496, 0.3386, 0.8496, 0.4139, 0.7642, 0.3474, 0.854, 0.3474, 0.854, 0.4139, 0.7642, 0.3575, 0.858, 0.3575, 0.858, 0.4139, 0.7642, 0.3686, 0.8613, 0.3686, 0.8613, 0.4139, 0.7642, 0.3802, 0.8639, 0.3802, 0.8639, 0.4139, 0.7642, 0.3919, 0.8656, 0.3919, 0.8656, 0.4139, 0.7642, 0.4033, 0.8664, 0.4033, 0.8664, 0.4139, 0.7642, 0.4139, 0.8663, 0.2492, 0.6404, 0.3315, 0.5596, 0.2562, 0.6451, 0.2562, 0.6451, 0.3315, 0.5596, 0.265, 0.6495, 0.265, 0.6495, 0.3315, 0.5596, 0.2751, 0.6535, 0.2751, 0.6535, 0.3315, 0.5596, 0.2862, 0.6568, 0.2862, 0.6568, 0.3315, 0.5596, 0.2978, 0.6594, 0.2978, 0.6594, 0.3315, 0.5596, 0.3096, 0.6611, 0.3096, 0.6611, 0.3315, 0.5596, 0.3209, 0.6619, 0.3209, 0.6619, 0.3315, 0.5596, 0.3315, 0.6618, 0.277, 0.689, 0.277, 0.7911, 0.2664, 0.6889, 0.2664, 0.6889, 0.277, 0.7911, 0.255, 0.6897, 0.255, 0.6897, 0.277, 0.7911, 0.2433, 0.6914, 0.2433, 0.6914, 0.277, 0.7911, 0.2317, 0.694, 0.2317, 0.694, 0.277, 0.7911, 0.2206, 0.6973, 0.2206, 0.6973, 0.277, 0.7911, 0.2105, 0.7013, 0.2105, 0.7013, 0.277, 0.7911, 0.2017, 0.7057, 0.2017, 0.7057, 0.277, 0.7911, 0.1946, 0.7104, 0.338, 0.2506, 0.3333, 0.2422, 0.331, 0.2334, 0.331, 0.2244, 0.3333, 0.2155, 0.338, 0.2072, 0.3447, 0.1997, 0.3533, 0.1933, 0.3634, 0.1883, 0.3746, 0.1849, 0.3865, 0.1831, 0.3987, 0.1831, 0.4106, 0.1849, 0.4218, 0.1883, 0.4319, 0.1933, 0.4405, 0.1997, 0.4472, 0.2072, 0.4519, 0.2155, 0.4542, 0.2244, 0.4542, 0.2334, 0.4519, 0.2422, 0.4472, 0.2506, 0.4405, 0.2581, 0.4319, 0.2644, 0.4218, 0.2695, 0.4106, 0.2729, 0.3987, 0.2747, 0.3865, 0.2747, 0.3746, 0.2729, 0.3634, 0.2695, 0.3533, 0.2644, 0.3447, 0.2581, 0.4076, -0.003876, 0.4076, 0.09824, 0.397, -0.004009, 0.397, -0.004009, 0.4076, 0.09824, 0.3856, -0.003195, 0.3856, -0.003195, 0.4076, 0.09824, 0.3739, -0.001467, 0.3739, -0.001467, 0.4076, 0.09824, 0.3622, 0.00111, 0.3622, 0.00111, 0.4076, 0.09824, 0.3511, 0.004436, 0.3511, 0.004436, 0.4076, 0.09824, 0.341, 0.008384, 0.341, 0.008384, 0.4076, 0.09824, 0.3323, 0.0128, 0.3323, 0.0128, 0.4076, 0.09824, 0.3252, 0.01752, 0.4431, 0.5341, 0.5327, 0.4578, 0.4497, 0.5392, 0.4497, 0.5392, 0.5327, 0.4578, 0.458, 0.544, 0.458, 0.544, 0.5327, 0.4578, 0.4677, 0.5485, 0.4677, 0.5485, 0.5327, 0.4578, 0.4785, 0.5524, 0.4785, 0.5524, 0.5327, 0.4578, 0.4899, 0.5555, 0.4899, 0.5555, 0.5327, 0.4578, 0.5014, 0.5578, 0.5014, 0.5578, 0.5327, 0.4578, 0.5127, 0.5592, 0.5127, 0.5592, 0.5327, 0.4578, 0.5232, 0.5596, 0.5232, 0.5596, 0.5327, 0.4578, 0.5327, 0.5591, 0.6681, 0.9792, 0.7434, 0.8937, 0.6769, 0.9836, 0.6769, 0.9836, 0.7434, 0.8937, 0.687, 0.9875, 0.687, 0.9875, 0.7434, 0.8937, 0.6981, 0.9909, 0.6981, 0.9909, 0.7434, 0.8937, 0.7097, 0.9934, 0.7097, 0.9934, 0.7434, 0.8937, 0.7214, 0.9952, 0.7214, 0.9952, 0.7434, 0.8937, 0.7328, 0.996, 0.7328, 0.996, 0.7434, 0.8937, 0.7434, 0.9959, 0.4963, 0.7643, 0.4963, 0.8664, 0.4857, 0.7642, 0.4857, 0.7642, 0.4963, 0.8664, 0.4743, 0.765, 0.4743, 0.765, 0.4963, 0.8664, 0.4626, 0.7667, 0.4626, 0.7667, 0.4963, 0.8664, 0.4509, 0.7693, 0.4509, 0.7693, 0.4963, 0.8664, 0.4399, 0.7726, 0.4399, 0.7726, 0.4963, 0.8664, 0.4297, 0.7765, 0.4297, 0.7765, 0.4963, 0.8664, 0.421, 0.781, 0.421, 0.781, 0.4963, 0.8664, 0.4139, 0.7857, 0.09144, 0.06746, 0.0868, 0.05913, 0.08443, 0.05029, 0.08443, 0.04127, 0.0868, 0.03242, 0.09144, 0.02409, 0.09819, 0.0166, 0.1068, 0.01022, 0.1169, 0.00521, 0.1281, 0.001759, 0.14, 0.0, 0.1521, 2.98e-08, 0.164, 0.001759, 0.1753, 0.00521, 0.1854, 0.01022, 0.1939, 0.0166, 0.2007, 0.02409, 0.2053, 0.03242, 0.2077, 0.04127, 0.2077, 0.05029, 0.2053, 0.05913, 0.2007, 0.06746, 0.1939, 0.07496, 0.1854, 0.08133, 0.1753, 0.08634, 0.164, 0.08979, 0.1521, 0.09155, 0.14, 0.09155, 0.1281, 0.08979, 0.1169, 0.08634, 0.1068, 0.08133, 0.09819, 0.07496, 0.374, 0.6894, 0.374, 0.7915, 0.3634, 0.6892, 0.3634, 0.6892, 0.374, 0.7915, 0.352, 0.69, 0.352, 0.69, 0.374, 0.7915, 0.3403, 0.6918, 0.3403, 0.6918, 0.374, 0.7915, 0.3286, 0.6944, 0.3286, 0.6944, 0.374, 0.7915, 0.3175, 0.6977, 0.3175, 0.6977, 0.374, 0.7915, 0.3074, 0.7016, 0.3074, 0.7016, 0.374, 0.7915, 0.2986, 0.706, 0.2986, 0.706, 0.374, 0.7915, 0.2916, 0.7108, 0.2019, 0.3834, 0.2019, 0.4847, 0.1925, 0.3829, 0.1925, 0.3829, 0.2019, 0.4847, 0.1819, 0.3833, 0.1819, 0.3833, 0.2019, 0.4847, 0.1706, 0.3847, 0.1706, 0.3847, 0.2019, 0.4847, 0.1591, 0.387, 0.1591, 0.387, 0.2019, 0.4847, 0.1477, 0.3901, 0.1477, 0.3901, 0.2019, 0.4847, 0.1369, 0.394, 0.1369, 0.394, 0.2019, 0.4847, 0.1272, 0.3985, 0.1272, 0.3985, 0.2019, 0.4847, 0.1189, 0.4033, 0.1189, 0.4033, 0.2019, 0.4847, 0.1123, 0.4084, 0.737, 0.08143, 0.8123, -0.004009, 0.7458, 0.08585, 0.7458, 0.08585, 0.8123, -0.004009, 0.7559, 0.0898, 0.7559, 0.0898, 0.8123, -0.004009, 0.767, 0.09312, 0.767, 0.09312, 0.8123, -0.004009, 0.7786, 0.0957, 0.7786, 0.0957, 0.8123, -0.004009, 0.7904, 0.09743, 0.7904, 0.09743, 0.8123, -0.004009, 0.8018, 0.09824, 0.8018, 0.09824, 0.8123, -0.004009, 0.8123, 0.09811, 0.5723, -0.003876, 0.5723, 0.09824, 0.5617, -0.004009, 0.5617, -0.004009, 0.5723, 0.09824, 0.5503, -0.003195, 0.5503, -0.003195, 0.5723, 0.09824, 0.5386, -0.001467, 0.5386, -0.001467, 0.5723, 0.09824, 0.527, 0.00111, 0.527, 0.00111, 0.5723, 0.09824, 0.5159, 0.004436, 0.5159, 0.004436, 0.5723, 0.09824, 0.5058, 0.008384, 0.5058, 0.008384, 0.5723, 0.09824, 0.497, 0.0128, 0.497, 0.0128, 0.5723, 0.09824, 0.4899, 0.01752, 0.3533, 0.4476, 0.3447, 0.4412, 0.338, 0.4337, 0.3333, 0.4253, 0.331, 0.4165, 0.331, 0.4075, 0.3333, 0.3986, 0.338, 0.3903, 0.3447, 0.3828, 0.3533, 0.3764, 0.3634, 0.3714, 0.3746, 0.368, 0.3865, 0.3662, 0.3987, 0.3662, 0.4106, 0.368, 0.4218, 0.3714, 0.4319, 0.3764, 0.4405, 0.3828, 0.4472, 0.3903, 0.4519, 0.3986, 0.4542, 0.4075, 0.4542, 0.4165, 0.4519, 0.4253, 0.4472, 0.4337, 0.4405, 0.4412, 0.4319, 0.4476, 0.4218, 0.4526, 0.4106, 0.456, 0.3987, 0.4578, 0.3865, 0.4578, 0.3746, 0.456, 0.3634, 0.4526, 0.4139, 0.5598, 0.4139, 0.6619, 0.4033, 0.5596, 0.4033, 0.5596, 0.4139, 0.6619, 0.3919, 0.5605, 0.3919, 0.5605, 0.4139, 0.6619, 0.3802, 0.5622, 0.3802, 0.5622, 0.4139, 0.6619, 0.3686, 0.5648, 0.3686, 0.5648, 0.4139, 0.6619, 0.3575, 0.5681, 0.3575, 0.5681, 0.4139, 0.6619, 0.3474, 0.572, 0.3474, 0.572, 0.4139, 0.6619, 0.3386, 0.5765, 0.3386, 0.5765, 0.4139, 0.6619, 0.3315, 0.5812, 0.2019, 0.4592, 0.2916, 0.3829, 0.2085, 0.4642, 0.2085, 0.4642, 0.2916, 0.3829, 0.2169, 0.4691, 0.2169, 0.4691, 0.2916, 0.3829, 0.2266, 0.4736, 0.2266, 0.4736, 0.2916, 0.3829, 0.2374, 0.4774, 0.2374, 0.4774, 0.2916, 0.3829, 0.2487, 0.4806, 0.2487, 0.4806, 0.2916, 0.3829, 0.2603, 0.4829, 0.2603, 0.4829, 0.2916, 0.3829, 0.2715, 0.4843, 0.2715, 0.4843, 0.2916, 0.3829, 0.2821, 0.4847, 0.2821, 0.4847, 0.2916, 0.3829, 0.2916, 0.4841, 0.2492, 0.9518, 0.3245, 0.8664, 0.2579, 0.9563, 0.2579, 0.9563, 0.3245, 0.8664, 0.268, 0.9602, 0.268, 0.9602, 0.3245, 0.8664, 0.2791, 0.9635, 0.2791, 0.9635, 0.3245, 0.8664, 0.2908, 0.9661, 0.2908, 0.9661, 0.3245, 0.8664, 0.3025, 0.9678, 0.3025, 0.9678, 0.3245, 0.8664, 0.3139, 0.9687, 0.3139, 0.9687, 0.3245, 0.8664, 0.3245, 0.9685, 0.3315, 0.662, 0.3315, 0.7642, 0.3209, 0.6619, 0.3209, 0.6619, 0.3315, 0.7642, 0.3096, 0.6627, 0.3096, 0.6627, 0.3315, 0.7642, 0.2978, 0.6644, 0.2978, 0.6644, 0.3315, 0.7642, 0.2862, 0.667, 0.2862, 0.667, 0.3315, 0.7642, 0.2751, 0.6703, 0.2751, 0.6703, 0.3315, 0.7642, 0.265, 0.6743, 0.265, 0.6743, 0.3315, 0.7642, 0.2562, 0.6787, 0.2562, 0.6787, 0.3315, 0.7642, 0.2492, 0.6834, 0.1346, 0.07733, 0.126, 0.07095, 0.1193, 0.06345, 0.1146, 0.05512, 0.1123, 0.04628, 0.1123, 0.03726, 0.1146, 0.02842, 0.1193, 0.02008, 0.126, 0.01259, 0.1346, 0.006211, 0.1447, 0.001201, 0.1559, -0.002249, 0.1678, -0.004009, 0.18, -0.004009, 0.1919, -0.002249, 0.2031, 0.001201, 0.2132, 0.006211, 0.2218, 0.01259, 0.2285, 0.02008, 0.2332, 0.02842, 0.2355, 0.03726, 0.2355, 0.04628, 0.2332, 0.05512, 0.2285, 0.06345, 0.2218, 0.07095, 0.2132, 0.07733, 0.2031, 0.08234, 0.1919, 0.08579, 0.18, 0.08755, 0.1678, 0.08755, 0.1559, 0.08579, 0.1447, 0.08234, 0.661, 0.5598, 0.661, 0.6619, 0.6504, 0.5596, 0.6504, 0.5596, 0.661, 0.6619, 0.639, 0.5605, 0.639, 0.5605, 0.661, 0.6619, 0.6273, 0.5622, 0.6273, 0.5622, 0.661, 0.6619, 0.6157, 0.5648, 0.6157, 0.5648, 0.661, 0.6619, 0.6046, 0.5681, 0.6046, 0.5681, 0.661, 0.6619, 0.5945, 0.572, 0.5945, 0.572, 0.661, 0.6619, 0.5857, 0.5765, 0.5857, 0.5765, 0.661, 0.6619, 0.5786, 0.5812, 0.3812, 0.1797, 0.3812, 0.281, 0.3718, 0.1791, 0.3718, 0.1791, 0.3812, 0.281, 0.3612, 0.1795, 0.3612, 0.1795, 0.3812, 0.281, 0.3499, 0.1809, 0.3499, 0.1809, 0.3812, 0.281, 0.3384, 0.1832, 0.3384, 0.1832, 0.3812, 0.281, 0.327, 0.1864, 0.327, 0.1864, 0.3812, 0.281, 0.3163, 0.1903, 0.3163, 0.1903, 0.3812, 0.281, 0.3065, 0.1947, 0.3065, 0.1947, 0.3812, 0.281, 0.2982, 0.1996, 0.2982, 0.1996, 0.3812, 0.281, 0.2916, 0.2047, 0.3315, 0.9518, 0.4068, 0.8664, 0.3403, 0.9563, 0.3403, 0.9563, 0.4068, 0.8664, 0.3504, 0.9602, 0.3504, 0.9602, 0.4068, 0.8664, 0.3615, 0.9635, 0.3615, 0.9635, 0.4068, 0.8664, 0.3731, 0.9661, 0.3731, 0.9661, 0.4068, 0.8664, 0.3849, 0.9678, 0.3849, 0.9678, 0.4068, 0.8664, 0.3963, 0.9687, 0.3963, 0.9687, 0.4068, 0.8664, 0.4068, 0.9685, 0.1946, 0.7912, 0.1946, 0.8934, 0.1841, 0.7911, 0.1841, 0.7911, 0.1946, 0.8934, 0.1727, 0.7919, 0.1727, 0.7919, 0.1946, 0.8934, 0.1609, 0.7937, 0.1609, 0.7937, 0.1946, 0.8934, 0.1493, 0.7962, 0.1493, 0.7962, 0.1946, 0.8934, 0.1382, 0.7996, 0.1382, 0.7996, 0.1946, 0.8934, 0.1281, 0.8035, 0.1281, 0.8035, 0.1946, 0.8934, 0.1193, 0.8079, 0.1193, 0.8079, 0.1946, 0.8934, 0.1123, 0.8126, 0.468, 0.2581, 0.4613, 0.2506, 0.4566, 0.2422, 0.4542, 0.2334, 0.4542, 0.2244, 0.4566, 0.2155, 0.4613, 0.2072, 0.468, 0.1997, 0.4766, 0.1933, 0.4867, 0.1883, 0.4979, 0.1849, 0.5098, 0.1831, 0.5219, 0.1831, 0.5339, 0.1849, 0.5451, 0.1883, 0.5552, 0.1933, 0.5638, 0.1997, 0.5705, 0.2072, 0.5751, 0.2155, 0.5775, 0.2244, 0.5775, 0.2334, 0.5751, 0.2422, 0.5705, 0.2506, 0.5638, 0.2581, 0.5552, 0.2644, 0.5451, 0.2695, 0.5339, 0.2729, 0.5219, 0.2747, 0.5098, 0.2747, 0.4979, 0.2729, 0.4867, 0.2695, 0.4766, 0.2644, 0.7858, 0.7916, 0.7858, 0.8937, 0.7752, 0.7915, 0.7752, 0.7915, 0.7858, 0.8937, 0.7638, 0.7923, 0.7638, 0.7923, 0.7858, 0.8937, 0.7521, 0.794, 0.7521, 0.794, 0.7858, 0.8937, 0.7405, 0.7966, 0.7405, 0.7966, 0.7858, 0.8937, 0.7294, 0.7999, 0.7294, 0.7999, 0.7858, 0.8937, 0.7193, 0.8039, 0.7193, 0.8039, 0.7858, 0.8937, 0.7105, 0.8083, 0.7105, 0.8083, 0.7858, 0.8937, 0.7034, 0.813, 0.08443, 0.5341, 0.1741, 0.4578, 0.09104, 0.5392, 0.09104, 0.5392, 0.1741, 0.4578, 0.09937, 0.544, 0.09937, 0.544, 0.1741, 0.4578, 0.1091, 0.5485, 0.1091, 0.5485, 0.1741, 0.4578, 0.1199, 0.5524, 0.1199, 0.5524, 0.1741, 0.4578, 0.1312, 0.5555, 0.1312, 0.5555, 0.1741, 0.4578, 0.1428, 0.5578, 0.1428, 0.5578, 0.1741, 0.4578, 0.154, 0.5592, 0.154, 0.5592, 0.1741, 0.4578, 0.1646, 0.5596, 0.1646, 0.5596, 0.1741, 0.4578, 0.1741, 0.5591, 0.5645, 0.8665, 0.5645, 0.9687, 0.5539, 0.8664, 0.5539, 0.8664, 0.5645, 0.9687, 0.5425, 0.8672, 0.5425, 0.8672, 0.5645, 0.9687, 0.5308, 0.8689, 0.5308, 0.8689, 0.5645, 0.9687, 0.5192, 0.8715, 0.5192, 0.8715, 0.5645, 0.9687, 0.5081, 0.8748, 0.5081, 0.8748, 0.5645, 0.9687, 0.498, 0.8788, 0.498, 0.8788, 0.5645, 0.9687, 0.4892, 0.8832, 0.1668, 0.8665, 0.1668, 0.9687, 0.1562, 0.8664, 0.1562, 0.8664, 0.1668, 0.9687, 0.1448, 0.8672, 0.1448, 0.8672, 0.1668, 0.9687, 0.1331, 0.8689, 0.1331, 0.8689, 0.1668, 0.9687, 0.1215, 0.8715, 0.1215, 0.8715, 0.1668, 0.9687, 0.1104, 0.8748, 0.1104, 0.8748, 0.1668, 0.9687, 0.1003, 0.8788, 0.1003, 0.8788, 0.1668, 0.9687, 0.09149, 0.8832, 0.09149, 0.8832, 0.1668, 0.9687, 0.08443, 0.8879, 0.5638, 0.3828, 0.5705, 0.3903, 0.5751, 0.3986, 0.5775, 0.4075, 0.5775, 0.4165, 0.5751, 0.4253, 0.5705, 0.4337, 0.5638, 0.4412, 0.5552, 0.4476, 0.5451, 0.4526, 0.5339, 0.456, 0.522, 0.4578, 0.5098, 0.4578, 0.4979, 0.456, 0.4867, 0.4526, 0.4766, 0.4476, 0.468, 0.4412, 0.4613, 0.4337, 0.4566, 0.4253, 0.4542, 0.4165, 0.4542, 0.4075, 0.4566, 0.3986, 0.4613, 0.3903, 0.468, 0.3828, 0.4766, 0.3764, 0.4867, 0.3714, 0.4979, 0.368, 0.5098, 0.3662, 0.5219, 0.3662, 0.5339, 0.368, 0.5451, 0.3714, 0.5552, 0.3764, 0.661, 0.662, 0.661, 0.7642, 0.6504, 0.6619, 0.6504, 0.6619, 0.661, 0.7642, 0.639, 0.6627, 0.639, 0.6627, 0.661, 0.7642, 0.6273, 0.6644, 0.6273, 0.6644, 0.661, 0.7642, 0.6157, 0.667, 0.6157, 0.667, 0.661, 0.7642, 0.6046, 0.6703, 0.6046, 0.6703, 0.661, 0.7642, 0.5945, 0.6743, 0.5945, 0.6743, 0.661, 0.7642, 0.5857, 0.6787, 0.5857, 0.6787, 0.661, 0.7642, 0.5786, 0.6834, 0.1123, 0.2554, 0.2019, 0.1791, 0.1189, 0.2605, 0.1189, 0.2605, 0.2019, 0.1791, 0.1272, 0.2653, 0.1272, 0.2653, 0.2019, 0.1791, 0.1369, 0.2698, 0.1369, 0.2698, 0.2019, 0.1791, 0.1477, 0.2737, 0.1477, 0.2737, 0.2019, 0.1791, 0.1591, 0.2769, 0.1591, 0.2769, 0.2019, 0.1791, 0.1706, 0.2792, 0.1706, 0.2792, 0.2019, 0.1791, 0.1819, 0.2806, 0.1819, 0.2806, 0.2019, 0.1791, 0.1925, 0.281, 0.1925, 0.281, 0.2019, 0.1791, 0.2019, 0.2804, 0.8611, 0.6894, 0.8611, 0.7915, 0.8505, 0.6892, 0.8505, 0.6892, 0.8611, 0.7915, 0.8391, 0.69, 0.8391, 0.69, 0.8611, 0.7915, 0.8274, 0.6918, 0.8274, 0.6918, 0.8611, 0.7915, 0.8158, 0.6944, 0.8158, 0.6944, 0.8611, 0.7915, 0.8047, 0.6977, 0.8047, 0.6977, 0.8611, 0.7915, 0.7946, 0.7016, 0.7946, 0.7016, 0.8611, 0.7915, 0.7858, 0.706, 0.2492, 0.8665, 0.2492, 0.9687, 0.2386, 0.8664, 0.2386, 0.8664, 0.2492, 0.9687, 0.2272, 0.8672, 0.2272, 0.8672, 0.2492, 0.9687, 0.2155, 0.8689, 0.2155, 0.8689, 0.2492, 0.9687, 0.2038, 0.8715, 0.2038, 0.8715, 0.2492, 0.9687, 0.1927, 0.8748, 0.1927, 0.8748, 0.2492, 0.9687, 0.1826, 0.8788, 0.1826, 0.8788, 0.2492, 0.9687, 0.1739, 0.8832, 0.1739, 0.8832, 0.2492, 0.9687, 0.1668, 0.8879, 0.5775, 0.4075, 0.5799, 0.3986, 0.5845, 0.3903, 0.5913, 0.3828, 0.5999, 0.3764, 0.61, 0.3714, 0.6212, 0.368, 0.6331, 0.3662, 0.6452, 0.3662, 0.6571, 0.368, 0.6683, 0.3714, 0.6784, 0.3764, 0.09851, 0.3788, 0.1053, 0.3863, 0.1099, 0.3946, 0.1123, 0.4035, 0.1123, 0.4125, 0.1099, 0.4213, 0.1053, 0.4297, 0.09851, 0.4372, 0.6784, 0.4476, 0.6683, 0.4526, 0.6571, 0.456, 0.6452, 0.4578, 0.6331, 0.4578, 0.6212, 0.456, 0.61, 0.4526, 0.5999, 0.4476, 0.5913, 0.4412, 0.5845, 0.4337, 0.5799, 0.4253, 0.5775, 0.4165, 0.4139, 0.662, 0.4139, 0.7642, 0.4033, 0.6619, 0.4033, 0.6619, 0.4139, 0.7642, 0.3919, 0.6627, 0.3919, 0.6627, 0.4139, 0.7642, 0.3802, 0.6644, 0.3802, 0.6644, 0.4139, 0.7642, 0.3686, 0.667, 0.3686, 0.667, 0.4139, 0.7642, 0.3575, 0.6703, 0.3575, 0.6703, 0.4139, 0.7642, 0.3474, 0.6743, 0.3474, 0.6743, 0.4139, 0.7642, 0.3386, 0.6787, 0.3386, 0.6787, 0.4139, 0.7642, 0.3315, 0.6834, 0.1123, 0.5611, 0.2019, 0.4847, 0.1189, 0.5661, 0.1189, 0.5661, 0.2019, 0.4847, 0.1272, 0.571, 0.1272, 0.571, 0.2019, 0.4847, 0.1369, 0.5754, 0.1369, 0.5754, 0.2019, 0.4847, 0.1477, 0.5793, 0.1477, 0.5793, 0.2019, 0.4847, 0.1591, 0.5825, 0.1591, 0.5825, 0.2019, 0.4847, 0.1706, 0.5848, 0.1706, 0.5848, 0.2019, 0.4847, 0.1819, 0.5862, 0.1819, 0.5862, 0.2019, 0.4847, 0.1925, 0.5866, 0.1925, 0.5866, 0.2019, 0.4847, 0.2019, 0.586, 0.5645, 0.9518, 0.6398, 0.8664, 0.5733, 0.9563, 0.5733, 0.9563, 0.6398, 0.8664, 0.5834, 0.9602, 0.5834, 0.9602, 0.6398, 0.8664, 0.5945, 0.9635, 0.5945, 0.9635, 0.6398, 0.8664, 0.6061, 0.9661, 0.6061, 0.9661, 0.6398, 0.8664, 0.6179, 0.9678, 0.6179, 0.9678, 0.6398, 0.8664, 0.6292, 0.9687, 0.6292, 0.9687, 0.6398, 0.8664, 0.6398, 0.9685, 0.7858, 0.6894, 0.7858, 0.7915, 0.7752, 0.6892, 0.7752, 0.6892, 0.7858, 0.7915, 0.7638, 0.69, 0.7638, 0.69, 0.7858, 0.7915, 0.7521, 0.6918, 0.7521, 0.6918, 0.7858, 0.7915, 0.7405, 0.6944, 0.7405, 0.6944, 0.7858, 0.7915, 0.7294, 0.6977, 0.7294, 0.6977, 0.7858, 0.7915, 0.7193, 0.7016, 0.7193, 0.7016, 0.7858, 0.7915, 0.7105, 0.706, 0.7105, 0.706, 0.7858, 0.7915, 0.7034, 0.7108, 0.2101, 0.2155, 0.2147, 0.2072, 0.2215, 0.1997, 0.23, 0.1933, 0.2401, 0.1883, 0.2514, 0.1849, 0.2633, 0.1831, 0.2754, 0.1831, 0.2873, 0.1849, 0.2985, 0.1883, 0.3086, 0.1933, 0.3172, 0.1997, 0.324, 0.2072, 0.3286, 0.2155, 0.331, 0.2244, 0.331, 0.2334, 0.3286, 0.2422, 0.324, 0.2506, 0.3172, 0.2581, 0.3086, 0.2644, 0.2985, 0.2695, 0.2873, 0.2729, 0.2754, 0.2747, 0.2633, 0.2747, 0.2514, 0.2729, 0.2401, 0.2695, 0.23, 0.2644, 0.2215, 0.2581, 0.2147, 0.2506, 0.2101, 0.2422, 0.2077, 0.2334, 0.2077, 0.2244, 0.1668, 0.7643, 0.1668, 0.8664, 0.1562, 0.7642, 0.1562, 0.7642, 0.1668, 0.8664, 0.1448, 0.765, 0.1448, 0.765, 0.1668, 0.8664, 0.1331, 0.7667, 0.1331, 0.7667, 0.1668, 0.8664, 0.1215, 0.7693, 0.1215, 0.7693, 0.1668, 0.8664, 0.1104, 0.7726, 0.1104, 0.7726, 0.1668, 0.8664, 0.1003, 0.7765, 0.1003, 0.7765, 0.1668, 0.8664, 0.09149, 0.781, 0.09149, 0.781, 0.1668, 0.8664, 0.08443, 0.7857, 0.2355, 0.07231, 0.3252, -0.004009, 0.2422, 0.07738, 0.2422, 0.07738, 0.3252, -0.004009, 0.2505, 0.08223, 0.2505, 0.08223, 0.3252, -0.004009, 0.2602, 0.08669, 0.2602, 0.08669, 0.3252, -0.004009, 0.271, 0.09058, 0.271, 0.09058, 0.3252, -0.004009, 0.2823, 0.09374, 0.2823, 0.09374, 0.3252, -0.004009, 0.2939, 0.09607, 0.2939, 0.09607, 0.3252, -0.004009, 0.3052, 0.09746, 0.3052, 0.09746, 0.3252, -0.004009, 0.3157, 0.09787, 0.3157, 0.09787, 0.3252, -0.004009, 0.3252, 0.09728, 0.8611, 0.7916, 0.8611, 0.8937, 0.8505, 0.7915, 0.8505, 0.7915, 0.8611, 0.8937, 0.8391, 0.7923, 0.8391, 0.7923, 0.8611, 0.8937, 0.8274, 0.794, 0.8274, 0.794, 0.8611, 0.8937, 0.8158, 0.7966, 0.8158, 0.7966, 0.8611, 0.8937, 0.8047, 0.7999, 0.8047, 0.7999, 0.8611, 0.8937, 0.7946, 0.8039, 0.7946, 0.8039, 0.8611, 0.8937, 0.7858, 0.8083, 0.5387, 0.7916, 0.5387, 0.8937, 0.5281, 0.7915, 0.5281, 0.7915, 0.5387, 0.8937, 0.5167, 0.7923, 0.5167, 0.7923, 0.5387, 0.8937, 0.505, 0.794, 0.505, 0.794, 0.5387, 0.8937, 0.4934, 0.7966, 0.4934, 0.7966, 0.5387, 0.8937, 0.4823, 0.7999, 0.4823, 0.7999, 0.5387, 0.8937, 0.4721, 0.8039, 0.4721, 0.8039, 0.5387, 0.8937, 0.4634, 0.8083, 0.4634, 0.8083, 0.5387, 0.8937, 0.4563, 0.813, 0.2077, 0.1418, 0.2053, 0.1507, 0.2007, 0.159, 0.1939, 0.1665, 0.1854, 0.1729, 0.1753, 0.1779, 0.164, 0.1813, 0.1521, 0.1831, 0.14, 0.1831, 0.1281, 0.1813, 0.1169, 0.1779, 0.1068, 0.1729, 0.09819, 0.1665, 0.09144, 0.159, 0.0868, 0.1507, 0.08443, 0.1418, 0.08443, 0.1328, 0.0868, 0.124, 0.09144, 0.1156, 0.09819, 0.1081, 0.1068, 0.1018, 0.1169, 0.09676, 0.1281, 0.09331, 0.14, 0.09155, 0.1521, 0.09155, 0.164, 0.09331, 0.1753, 0.09676, 0.1854, 0.1018, 0.1939, 0.1082, 0.2007, 0.1156, 0.2053, 0.124, 0.2077, 0.1328, 0.7107, 0.2815, 0.7107, 0.3836, 0.7001, 0.2814, 0.7001, 0.2814, 0.7107, 0.3836, 0.6887, 0.2822, 0.6887, 0.2822, 0.7107, 0.3836, 0.677, 0.2839, 0.677, 0.2839, 0.7107, 0.3836, 0.6654, 0.2865, 0.6654, 0.2865, 0.7107, 0.3836, 0.6543, 0.2898, 0.6543, 0.2898, 0.7107, 0.3836, 0.6442, 0.2937, 0.6442, 0.2937, 0.7107, 0.3836, 0.6354, 0.2982, 0.6354, 0.2982, 0.7107, 0.3836, 0.6283, 0.3029, 0.3534, 0.4584, 0.3534, 0.5596, 0.3439, 0.4578, 0.3439, 0.4578, 0.3534, 0.5596, 0.3334, 0.4582, 0.3334, 0.4582, 0.3534, 0.5596, 0.3221, 0.4596, 0.3221, 0.4596, 0.3534, 0.5596, 0.3105, 0.4619, 0.3105, 0.4619, 0.3534, 0.5596, 0.2992, 0.4651, 0.2992, 0.4651, 0.3534, 0.5596, 0.2884, 0.4689, 0.2884, 0.4689, 0.3534, 0.5596, 0.2787, 0.4734, 0.2787, 0.4734, 0.3534, 0.5596, 0.2704, 0.4783, 0.2704, 0.4783, 0.3534, 0.5596, 0.2637, 0.4833, 0.4892, 0.8665, 0.4892, 0.9687, 0.4786, 0.8664, 0.4786, 0.8664, 0.4892, 0.9687, 0.4672, 0.8672, 0.4672, 0.8672, 0.4892, 0.9687, 0.4555, 0.8689, 0.4555, 0.8689, 0.4892, 0.9687, 0.4439, 0.8715, 0.4439, 0.8715, 0.4892, 0.9687, 0.4328, 0.8748, 0.4328, 0.8748, 0.4892, 0.9687, 0.4227, 0.8788, 0.4227, 0.8788, 0.4892, 0.9687, 0.4139, 0.8832, 0.5387, 0.6894, 0.5387, 0.7915, 0.5281, 0.6892, 0.5281, 0.6892, 0.5387, 0.7915, 0.5167, 0.69, 0.5167, 0.69, 0.5387, 0.7915, 0.505, 0.6918, 0.505, 0.6918, 0.5387, 0.7915, 0.4934, 0.6944, 0.4934, 0.6944, 0.5387, 0.7915, 0.4823, 0.6977, 0.4823, 0.6977, 0.5387, 0.7915, 0.4721, 0.7016, 0.4721, 0.7016, 0.5387, 0.7915, 0.4634, 0.706, 0.4634, 0.706, 0.5387, 0.7915, 0.4563, 0.7108, 0.4106, 0.09331, 0.4218, 0.09676, 0.4319, 0.1018, 0.4405, 0.1082, 0.4472, 0.1156, 0.4519, 0.124, 0.4542, 0.1328, 0.4542, 0.1418, 0.4519, 0.1507, 0.4472, 0.159, 0.4405, 0.1665, 0.4319, 0.1729, 0.4218, 0.1779, 0.4106, 0.1813, 0.3987, 0.1831, 0.3865, 0.1831, 0.3746, 0.1813, 0.3634, 0.1779, 0.3533, 0.1729, 0.3447, 0.1665, 0.338, 0.159, 0.3333, 0.1507, 0.331, 0.1418, 0.331, 0.1328, 0.3333, 0.124, 0.338, 0.1156, 0.3447, 0.1081, 0.3533, 0.1018, 0.3634, 0.09676, 0.3746, 0.09331, 0.3865, 0.09155, 0.3987, 0.09155, 0.7931, 0.1792, 0.7931, 0.2814, 0.7825, 0.1791, 0.7825, 0.1791, 0.7931, 0.2814, 0.7711, 0.1799, 0.7711, 0.1799, 0.7931, 0.2814, 0.7594, 0.1816, 0.7594, 0.1816, 0.7931, 0.2814, 0.7478, 0.1842, 0.7478, 0.1842, 0.7931, 0.2814, 0.7367, 0.1875, 0.7367, 0.1875, 0.7931, 0.2814, 0.7265, 0.1915, 0.7265, 0.1915, 0.7931, 0.2814, 0.7178, 0.1959, 0.7178, 0.1959, 0.7931, 0.2814, 0.7107, 0.2006, 0.2019, 0.2816, 0.2019, 0.3829, 0.1925, 0.281, 0.1925, 0.281, 0.2019, 0.3829, 0.1819, 0.2814, 0.1819, 0.2814, 0.2019, 0.3829, 0.1706, 0.2828, 0.1706, 0.2828, 0.2019, 0.3829, 0.1591, 0.2851, 0.1591, 0.2851, 0.2019, 0.3829, 0.1477, 0.2883, 0.1477, 0.2883, 0.2019, 0.3829, 0.1369, 0.2922, 0.1369, 0.2922, 0.2019, 0.3829, 0.1272, 0.2966, 0.1272, 0.2966, 0.2019, 0.3829, 0.1189, 0.3015, 0.1189, 0.3015, 0.2019, 0.3829, 0.1123, 0.3065, 0.7858, 0.5702, 0.8611, 0.4847, 0.7946, 0.5746, 0.7946, 0.5746, 0.8611, 0.4847, 0.8047, 0.5785, 0.8047, 0.5785, 0.8611, 0.4847, 0.8158, 0.5819, 0.8158, 0.5819, 0.8611, 0.4847, 0.8274, 0.5844, 0.8274, 0.5844, 0.8611, 0.4847, 0.8391, 0.5862, 0.8391, 0.5862, 0.8611, 0.4847, 0.8505, 0.587, 0.8505, 0.587, 0.8611, 0.4847, 0.8611, 0.5869, 0.7931, 0.2815, 0.7931, 0.3836, 0.7825, 0.2814, 0.7825, 0.2814, 0.7931, 0.3836, 0.7711, 0.2822, 0.7711, 0.2822, 0.7931, 0.3836, 0.7594, 0.2839, 0.7594, 0.2839, 0.7931, 0.3836, 0.7478, 0.2865, 0.7478, 0.2865, 0.7931, 0.3836, 0.7367, 0.2898, 0.7367, 0.2898, 0.7931, 0.3836, 0.7265, 0.2937, 0.7265, 0.2937, 0.7931, 0.3836, 0.7178, 0.2982, 0.7178, 0.2982, 0.7931, 0.3836, 0.7107, 0.3029, 0.2077, 0.3159, 0.2101, 0.3071, 0.2147, 0.2988, 0.2215, 0.2913, 0.23, 0.2849, 0.2401, 0.2799, 0.2514, 0.2764, 0.2633, 0.2747, 0.2754, 0.2747, 0.2873, 0.2764, 0.2985, 0.2799, 0.3086, 0.2849, 0.3172, 0.2913, 0.324, 0.2988, 0.3286, 0.3071, 0.331, 0.3159, 0.331, 0.3249, 0.3286, 0.3338, 0.324, 0.3421, 0.3172, 0.3496, 0.3086, 0.356, 0.2985, 0.361, 0.2873, 0.3645, 0.2754, 0.3662, 0.2633, 0.3662, 0.2514, 0.3645, 0.2401, 0.361, 0.23, 0.356, 0.2215, 0.3496, 0.2147, 0.3421, 0.2101, 0.3338, 0.2077, 0.3249])
me_cone_023.materials.append(mat_material_004)
me_cone_023.use_remesh_preserve_volume = False
me_cone_023.use_remesh_preserve_attributes = False
me_cone_023.use_mirror_vertex_groups = False
me_cone_023.update()

# ---- objects
ob_cone_023 = bpy.data.objects.new('Cone.023', me_cone_023)

# ---- transforms, parenting, visibility, modifiers, constraints
ob_cone_023.location = (-1.591, -0.7765, 1.189)
ob_cone_023.rotation_euler = (7.864, -0.0, 0.0)
ob_cone_023.scale = (0.1721, 0.1721, 0.4472)
ob_cone_023.lineart.crease_threshold = 0.0

# ---- collection membership
col_collection_1.objects.link(ob_cone_023)

# ---- scene / render settings (as saved in the file)
scene.frame_start = 1; scene.frame_end = 250; scene.frame_set(1)
scene.render.engine = 'BLENDER_EEVEE_NEXT'
scene.render.resolution_percentage = 50
scene.render.dither_intensity = 0.0
scene.cycles.use_denoising = False
scene.cycles.samples = 128
scene.cycles.sampling_pattern = 'TABULATED_SOBOL'
scene.cycles.use_adaptive_sampling = False
scene.cycles.use_light_tree = False
scene.cycles.blur_glossy = 0.0
scene.cycles.sample_clamp_indirect = 0.0
scene.view_settings.view_transform = 'Standard'
bpy.context.view_layer.update()

# ---- added for rendering (the .blend has no active camera and no usable light): camera, sun
cam_auto = bpy.data.cameras.new('AutoCamera')
cam_auto.lens = 50.0
cam_auto.sensor_width = 36.0
cam_auto.clip_end = 1000.0
ob_auto_camera = bpy.data.objects.new('AutoCamera', cam_auto)
scene.collection.objects.link(ob_auto_camera)
ob_auto_camera.location = (4.54605, -6.79118, 4.32475)
ob_auto_camera.rotation_euler = (1.09748, -7.21219e-08, 0.694738)
scene.camera = ob_auto_camera
light_auto_sun = bpy.data.lights.new('AutoSun', 'SUN')
light_auto_sun.energy = 3.0
light_auto_sun.angle = 0.0523599
ob_auto_sun = bpy.data.objects.new('AutoSun', light_auto_sun)
scene.collection.objects.link(ob_auto_sun)
ob_auto_sun.rotation_euler = (0.872665, 0.174533, 0.523599)
bpy.context.view_layer.update()
